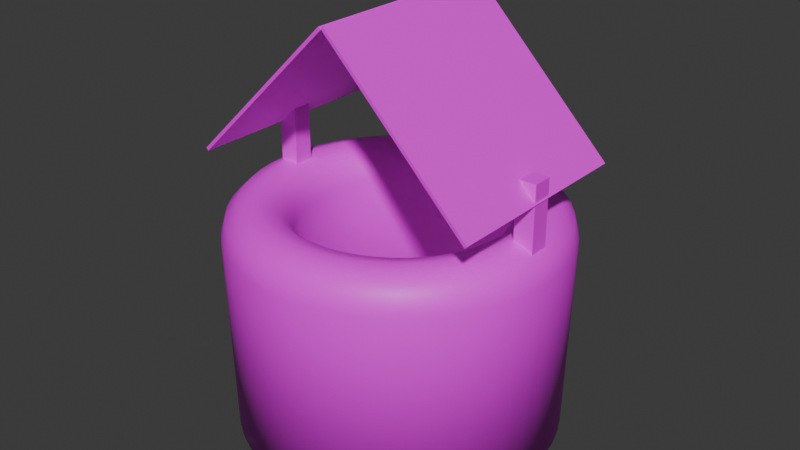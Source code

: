 # Source: well.blend  (saved by Blender 4.1.23; exported with 4.5.12 LTS)
import bpy
from mathutils import Matrix  # noqa: F401  (used for matrix-valued properties, if any)

bpy.ops.wm.read_factory_settings(use_empty=True)
scene = bpy.context.scene
scene.name = 'Scene'

# ---- collections
col_collection = bpy.data.collections.new('Collection'); scene.collection.children.link(col_collection)

# ---- images (referenced by path relative to the original .blend; pixels are not part of the script)
import os
ASSET_DIR = os.environ.get("B2B_ASSET_DIR", "")  # directory of the original .blend (textures are referenced by path, not embedded)
HERE = os.path.dirname(os.path.abspath(__file__))  # packed textures are extracted next to this script under _unpacked/

def load_image(name, relpath, width, height, colorspace="sRGB"):
    """Load a texture the original file referenced (path relative to the .blend, or extracted next to this script)."""
    p = next((c for c in (os.path.join(HERE, relpath), os.path.join(ASSET_DIR, relpath)) if relpath and os.path.exists(c)), "")
    if p:
        img = bpy.data.images.load(p, check_existing=True)
        img.name = name
    else:  # same state as the original file: an image datablock whose file is absent (Cycles renders it pink)
        img = bpy.data.images.new(name, width, height)
        img.source = "FILE"
        img.filepath = "//" + (relpath or name)
    img.colorspace_settings.name = colorspace
    return img
img_bricks091_1k_png_color_png = load_image('Bricks091_1K-PNG_Color.png', 'Bricks091_1K-PNG_Color.png', 1024, 1024, 'sRGB')
img_concrete_0003_color_1k_jpg = load_image('concrete_0003_color_1k.jpg', 'concrete_0003_color_1k.jpg', 1024, 1024, 'sRGB')

# ---- materials (node trees are filled in below, after node groups)
mat_material_001 = bpy.data.materials.new('Material.001')
mat_material_001.use_transparent_shadow = False
mat_material_002 = bpy.data.materials.new('Material.002')
mat_material_002.use_transparent_shadow = False

# ---- material node trees
mat_material_001.use_nodes = True; mat_material_001.node_tree.nodes.clear()
_N = mat_material_001.node_tree.nodes; _L = mat_material_001.node_tree.links
n0 = _N.new('ShaderNodeBsdfPrincipled'); n0.name = 'Principled BSDF'; n0.location = (10, 300)
n1 = _N.new('ShaderNodeOutputMaterial'); n1.name = 'Material Output'; n1.location = (300, 300)
n2 = _N.new('ShaderNodeTexImage'); n2.name = 'Image Texture'; n2.location = (-312, 332)
n2.image = img_bricks091_1k_png_color_png
_L.new(n0.outputs[0], n1.inputs[0])
_L.new(n2.outputs[0], n0.inputs[0])
n1.is_active_output = True
mat_material_002.use_nodes = True; mat_material_002.node_tree.nodes.clear()
_N = mat_material_002.node_tree.nodes; _L = mat_material_002.node_tree.links
n0 = _N.new('ShaderNodeBsdfPrincipled'); n0.name = 'Principled BSDF'; n0.location = (10, 300)
n1 = _N.new('ShaderNodeOutputMaterial'); n1.name = 'Material Output'; n1.location = (300, 300)
n2 = _N.new('ShaderNodeTexImage'); n2.name = 'Image Texture'; n2.location = (-277, 349)
n2.image = img_concrete_0003_color_1k_jpg
_L.new(n0.outputs[0], n1.inputs[0])
_L.new(n2.outputs[0], n0.inputs[0])
n1.is_active_output = True

# ---- world
world_world = bpy.data.worlds.new('World'); scene.world = world_world
world_world.use_nodes = True; world_world.node_tree.nodes.clear()
_N = world_world.node_tree.nodes; _L = world_world.node_tree.links
n0 = _N.new('ShaderNodeOutputWorld'); n0.name = 'World Output'; n0.location = (300, 300)
n1 = _N.new('ShaderNodeBackground'); n1.name = 'Background'; n1.location = (10, 300)
n1.inputs[0].default_value = (0.05088, 0.05088, 0.05088, 1.0)
_L.new(n1.outputs[0], n0.inputs[0])
n0.is_active_output = True
world_world.color = (0.05088, 0.05088, 0.05088)
world_world.use_sun_shadow = False
world_world.sun_shadow_jitter_overblur = 0.0

# ---- meshes
me_torus = bpy.data.meshes.new('Torus')
me_torus.from_pydata([(1.25, 0.0, 1.443), (1.217, 0.0, 1.568), (1.125, 0.0, 1.66), (1.0, 0.0, 1.693), (0.875, 0.0, 1.66), (0.7835, 0.0, 1.568), (0.75, 0.0, 1.443), (0.7835, 0.0, -0.07458), (0.875, 0.0, -0.07458), (1.0, 0.0, -0.07458), (1.125, 0.0, -0.07458), (1.217, 0.0, -0.07458), (1.239, 0.1632, 1.443), (1.206, 0.1588, 1.568), (1.115, 0.1468, 1.66), (0.9914, 0.1305, 1.693), (0.8675, 0.1142, 1.66), (0.7768, 0.1023, 1.568), (0.7436, 0.09789, 1.443), (0.7768, 0.1023, -0.07458), (0.8675, 0.1142, -0.07458), (0.9914, 0.1305, -0.07458), (1.115, 0.1468, -0.07458), (1.206, 0.1588, -0.07458), (1.207, 0.3235, 1.443), (1.175, 0.3149, 1.568), (1.087, 0.2912, 1.66), (0.9659, 0.2588, 1.693), (0.8452, 0.2265, 1.66), (0.7568, 0.2028, 1.568), (0.7244, 0.1941, 1.443), (0.7568, 0.2028, -0.07458), (0.8452, 0.2265, -0.07458), (0.9659, 0.2588, -0.07458), (1.087, 0.2912, -0.07458), (1.175, 0.3149, -0.07458), (1.155, 0.4784, 1.443), (1.124, 0.4655, 1.568), (1.039, 0.4305, 1.66), (0.9239, 0.3827, 1.693), (0.8084, 0.3348, 1.66), (0.7239, 0.2998, 1.568), (0.6929, 0.287, 1.443), (0.7239, 0.2998, -0.07458), (0.8084, 0.3348, -0.07458), (0.9239, 0.3827, -0.07458), (1.039, 0.4305, -0.07458), (1.124, 0.4655, -0.07458), (1.083, 0.625, 1.443), (1.054, 0.6083, 1.568), (0.9743, 0.5625, 1.66), (0.866, 0.5, 1.693), (0.7578, 0.4375, 1.66), (0.6785, 0.3917, 1.568), (0.6495, 0.375, 1.443), (0.6785, 0.3917, -0.07458), (0.7578, 0.4375, -0.07458), (0.866, 0.5, -0.07458), (0.9743, 0.5625, -0.07458), (1.054, 0.6083, -0.07458), (0.9917, 0.761, 1.443), (0.9651, 0.7406, 1.568), (0.8925, 0.6849, 1.66), (0.7934, 0.6088, 1.693), (0.6942, 0.5327, 1.66), (0.6216, 0.477, 1.568), (0.595, 0.4566, 1.443), (0.6216, 0.477, -0.07458), (0.6942, 0.5327, -0.07458), (0.7934, 0.6088, -0.07458), (0.8925, 0.6849, -0.07458), (0.9651, 0.7406, -0.07458), (0.8839, 0.8839, 1.443), (0.8602, 0.8602, 1.568), (0.7955, 0.7955, 1.66), (0.7071, 0.7071, 1.693), (0.6187, 0.6187, 1.66), (0.554, 0.554, 1.568), (0.5303, 0.5303, 1.443), (0.554, 0.554, -0.07458), (0.6187, 0.6187, -0.07458), (0.7071, 0.7071, -0.07458), (0.7955, 0.7955, -0.07458), (0.8602, 0.8602, -0.07458), (0.761, 0.9917, 1.443), (0.7406, 0.9651, 1.568), (0.6849, 0.8925, 1.66), (0.6088, 0.7934, 1.693), (0.5327, 0.6942, 1.66), (0.477, 0.6216, 1.568), (0.4566, 0.595, 1.443), (0.477, 0.6216, -0.07458), (0.5327, 0.6942, -0.07458), (0.6088, 0.7934, -0.07458), (0.6849, 0.8925, -0.07458), (0.7406, 0.9651, -0.07458), (0.625, 1.083, 1.443), (0.6083, 1.054, 1.568), (0.5625, 0.9743, 1.66), (0.5, 0.866, 1.693), (0.4375, 0.7578, 1.66), (0.3917, 0.6785, 1.568), (0.375, 0.6495, 1.443), (0.3917, 0.6785, -0.07458), (0.4375, 0.7578, -0.07458), (0.5, 0.866, -0.07458), (0.5625, 0.9743, -0.07458), (0.6083, 1.054, -0.07458), (0.4784, 1.155, 1.443), (0.4655, 1.124, 1.568), (0.4305, 1.039, 1.66), (0.3827, 0.9239, 1.693), (0.3348, 0.8084, 1.66), (0.2998, 0.7239, 1.568), (0.287, 0.6929, 1.443), (0.2998, 0.7239, -0.07458), (0.3348, 0.8084, -0.07458), (0.3827, 0.9239, -0.07458), (0.4305, 1.039, -0.07458), (0.4655, 1.124, -0.07458), (0.3235, 1.207, 1.443), (0.3149, 1.175, 1.568), (0.2912, 1.087, 1.66), (0.2588, 0.9659, 1.693), (0.2265, 0.8452, 1.66), (0.2028, 0.7568, 1.568), (0.1941, 0.7244, 1.443), (0.2028, 0.7568, -0.07458), (0.2265, 0.8452, -0.07458), (0.2588, 0.9659, -0.07458), (0.2912, 1.087, -0.07458), (0.3149, 1.175, -0.07458), (0.1632, 1.239, 1.443), (0.1588, 1.206, 1.568), (0.1468, 1.115, 1.66), (0.1305, 0.9914, 1.693), (0.1142, 0.8675, 1.66), (0.1023, 0.7768, 1.568), (0.09789, 0.7436, 1.443), (0.1023, 0.7768, -0.07458), (0.1142, 0.8675, -0.07458), (0.1305, 0.9914, -0.07458), (0.1468, 1.115, -0.07458), (0.1588, 1.206, -0.07458), (9.437e-08, 1.25, 1.443), (9.184e-08, 1.217, 1.568), (8.494e-08, 1.125, 1.66), (7.55e-08, 1.0, 1.693), (6.606e-08, 0.875, 1.66), (5.915e-08, 0.7835, 1.568), (5.662e-08, 0.75, 1.443), (5.915e-08, 0.7835, -0.07458), (6.606e-08, 0.875, -0.07458), (7.55e-08, 1.0, -0.07458), (8.494e-08, 1.125, -0.07458), (9.184e-08, 1.217, -0.07458), (-0.1632, 1.239, 1.443), (-0.1588, 1.206, 1.568), (-0.1468, 1.115, 1.66), (-0.1305, 0.9914, 1.693), (-0.1142, 0.8675, 1.66), (-0.1023, 0.7768, 1.568), (-0.09789, 0.7436, 1.443), (-0.1023, 0.7768, -0.07458), (-0.1142, 0.8675, -0.07458), (-0.1305, 0.9914, -0.07458), (-0.1468, 1.115, -0.07458), (-0.1588, 1.206, -0.07458), (-0.3235, 1.207, 1.443), (-0.3149, 1.175, 1.568), (-0.2912, 1.087, 1.66), (-0.2588, 0.9659, 1.693), (-0.2265, 0.8452, 1.66), (-0.2028, 0.7568, 1.568), (-0.1941, 0.7244, 1.443), (-0.2028, 0.7568, -0.07458), (-0.2265, 0.8452, -0.07458), (-0.2588, 0.9659, -0.07458), (-0.2912, 1.087, -0.07458), (-0.3149, 1.175, -0.07458), (-0.4784, 1.155, 1.443), (-0.4655, 1.124, 1.568), (-0.4305, 1.039, 1.66), (-0.3827, 0.9239, 1.693), (-0.3348, 0.8084, 1.66), (-0.2998, 0.7239, 1.568), (-0.287, 0.6929, 1.443), (-0.2998, 0.7239, -0.07458), (-0.3348, 0.8084, -0.07458), (-0.3827, 0.9239, -0.07458), (-0.4305, 1.039, -0.07458), (-0.4655, 1.124, -0.07458), (-0.625, 1.083, 1.443), (-0.6083, 1.054, 1.568), (-0.5625, 0.9743, 1.66), (-0.5, 0.866, 1.693), (-0.4375, 0.7578, 1.66), (-0.3917, 0.6785, 1.568), (-0.375, 0.6495, 1.443), (-0.3917, 0.6785, -0.07458), (-0.4375, 0.7578, -0.07458), (-0.5, 0.866, -0.07458), (-0.5625, 0.9743, -0.07458), (-0.6083, 1.054, -0.07458), (-0.761, 0.9917, 1.443), (-0.7406, 0.9651, 1.568), (-0.6849, 0.8925, 1.66), (-0.6088, 0.7934, 1.693), (-0.5327, 0.6942, 1.66), (-0.477, 0.6216, 1.568), (-0.4566, 0.595, 1.443), (-0.477, 0.6216, -0.07458), (-0.5327, 0.6942, -0.07458), (-0.6088, 0.7934, -0.07458), (-0.6849, 0.8925, -0.07458), (-0.7406, 0.9651, -0.07458), (-0.8839, 0.8839, 1.443), (-0.8602, 0.8602, 1.568), (-0.7955, 0.7955, 1.66), (-0.7071, 0.7071, 1.693), (-0.6187, 0.6187, 1.66), (-0.554, 0.554, 1.568), (-0.5303, 0.5303, 1.443), (-0.554, 0.554, -0.07458), (-0.6187, 0.6187, -0.07458), (-0.7071, 0.7071, -0.07458), (-0.7955, 0.7955, -0.07458), (-0.8602, 0.8602, -0.07458), (-0.9917, 0.761, 1.443), (-0.9651, 0.7406, 1.568), (-0.8925, 0.6849, 1.66), (-0.7934, 0.6088, 1.693), (-0.6942, 0.5327, 1.66), (-0.6216, 0.477, 1.568), (-0.595, 0.4566, 1.443), (-0.6216, 0.477, -0.07458), (-0.6942, 0.5327, -0.07458), (-0.7934, 0.6088, -0.07458), (-0.8925, 0.6849, -0.07458), (-0.9651, 0.7406, -0.07458), (-1.083, 0.625, 1.443), (-1.054, 0.6083, 1.568), (-0.9743, 0.5625, 1.66), (-0.866, 0.5, 1.693), (-0.7578, 0.4375, 1.66), (-0.6785, 0.3917, 1.568), (-0.6495, 0.375, 1.443), (-0.6785, 0.3917, -0.07458), (-0.7578, 0.4375, -0.07458), (-0.866, 0.5, -0.07458), (-0.9743, 0.5625, -0.07458), (-1.054, 0.6083, -0.07458), (-1.155, 0.4784, 1.443), (-1.124, 0.4655, 1.568), (-1.039, 0.4305, 1.66), (-0.9239, 0.3827, 1.693), (-0.8084, 0.3348, 1.66), (-0.7239, 0.2998, 1.568), (-0.6929, 0.287, 1.443), (-0.7239, 0.2998, -0.07458), (-0.8084, 0.3348, -0.07458), (-0.9239, 0.3827, -0.07458), (-1.039, 0.4305, -0.07458), (-1.124, 0.4655, -0.07458), (-1.207, 0.3235, 1.443), (-1.175, 0.3149, 1.568), (-1.087, 0.2912, 1.66), (-0.9659, 0.2588, 1.693), (-0.8452, 0.2265, 1.66), (-0.7568, 0.2028, 1.568), (-0.7244, 0.1941, 1.443), (-0.7568, 0.2028, -0.07458), (-0.8452, 0.2265, -0.07458), (-0.9659, 0.2588, -0.07458), (-1.087, 0.2912, -0.07458), (-1.175, 0.3149, -0.07458), (-1.239, 0.1632, 1.443), (-1.206, 0.1588, 1.568), (-1.115, 0.1468, 1.66), (-0.9914, 0.1305, 1.693), (-0.8675, 0.1142, 1.66), (-0.7768, 0.1023, 1.568), (-0.7436, 0.09789, 1.443), (-0.7768, 0.1023, -0.07458), (-0.8675, 0.1142, -0.07458), (-0.9914, 0.1305, -0.07458), (-1.115, 0.1468, -0.07458), (-1.206, 0.1588, -0.07458), (-1.25, 1.093e-07, 1.443), (-1.217, 1.064e-07, 1.568), (-1.125, 9.835e-08, 1.66), (-1.0, 8.742e-08, 1.693), (-0.875, 7.649e-08, 1.66), (-0.7835, 6.85e-08, 1.568), (-0.75, 6.557e-08, 1.443), (-0.7835, 6.85e-08, -0.07458), (-0.875, 7.649e-08, -0.07458), (-1.0, 8.742e-08, -0.07458), (-1.125, 9.835e-08, -0.07458), (-1.217, 1.064e-07, -0.07458), (-1.239, -0.1632, 1.443), (-1.206, -0.1588, 1.568), (-1.115, -0.1468, 1.66), (-0.9914, -0.1305, 1.693), (-0.8675, -0.1142, 1.66), (-0.7768, -0.1023, 1.568), (-0.7436, -0.09789, 1.443), (-0.7768, -0.1023, -0.07458), (-0.8675, -0.1142, -0.07458), (-0.9914, -0.1305, -0.07458), (-1.115, -0.1468, -0.07458), (-1.206, -0.1588, -0.07458), (-1.207, -0.3235, 1.443), (-1.175, -0.3149, 1.568), (-1.087, -0.2912, 1.66), (-0.9659, -0.2588, 1.693), (-0.8452, -0.2265, 1.66), (-0.7568, -0.2028, 1.568), (-0.7244, -0.1941, 1.443), (-0.7568, -0.2028, -0.07458), (-0.8452, -0.2265, -0.07458), (-0.9659, -0.2588, -0.07458), (-1.087, -0.2912, -0.07458), (-1.175, -0.3149, -0.07458), (-1.155, -0.4784, 1.443), (-1.124, -0.4655, 1.568), (-1.039, -0.4305, 1.66), (-0.9239, -0.3827, 1.693), (-0.8084, -0.3348, 1.66), (-0.7239, -0.2998, 1.568), (-0.6929, -0.287, 1.443), (-0.7239, -0.2998, -0.07458), (-0.8084, -0.3348, -0.07458), (-0.9239, -0.3827, -0.07458), (-1.039, -0.4305, -0.07458), (-1.124, -0.4655, -0.07458), (-1.083, -0.625, 1.443), (-1.054, -0.6083, 1.568), (-0.9743, -0.5625, 1.66), (-0.866, -0.5, 1.693), (-0.7578, -0.4375, 1.66), (-0.6785, -0.3917, 1.568), (-0.6495, -0.375, 1.443), (-0.6785, -0.3917, -0.07458), (-0.7578, -0.4375, -0.07458), (-0.866, -0.5, -0.07458), (-0.9743, -0.5625, -0.07458), (-1.054, -0.6083, -0.07458), (-0.9917, -0.761, 1.443), (-0.9651, -0.7406, 1.568), (-0.8925, -0.6849, 1.66), (-0.7934, -0.6088, 1.693), (-0.6942, -0.5327, 1.66), (-0.6216, -0.477, 1.568), (-0.595, -0.4566, 1.443), (-0.6216, -0.477, -0.07458), (-0.6942, -0.5327, -0.07458), (-0.7934, -0.6088, -0.07458), (-0.8925, -0.6849, -0.07458), (-0.9651, -0.7406, -0.07458), (-0.8839, -0.8839, 1.443), (-0.8602, -0.8602, 1.568), (-0.7955, -0.7955, 1.66), (-0.7071, -0.7071, 1.693), (-0.6187, -0.6187, 1.66), (-0.554, -0.554, 1.568), (-0.5303, -0.5303, 1.443), (-0.554, -0.554, -0.07458), (-0.6187, -0.6187, -0.07458), (-0.7071, -0.7071, -0.07458), (-0.7955, -0.7955, -0.07458), (-0.8602, -0.8602, -0.07458), (-0.761, -0.9917, 1.443), (-0.7406, -0.9651, 1.568), (-0.6849, -0.8925, 1.66), (-0.6088, -0.7934, 1.693), (-0.5327, -0.6942, 1.66), (-0.477, -0.6216, 1.568), (-0.4566, -0.595, 1.443), (-0.477, -0.6216, -0.07458), (-0.5327, -0.6942, -0.07458), (-0.6088, -0.7934, -0.07458), (-0.6849, -0.8925, -0.07458), (-0.7406, -0.9651, -0.07458), (-0.625, -1.083, 1.443), (-0.6083, -1.054, 1.568), (-0.5625, -0.9743, 1.66), (-0.5, -0.866, 1.693), (-0.4375, -0.7578, 1.66), (-0.3917, -0.6785, 1.568), (-0.375, -0.6495, 1.443), (-0.3917, -0.6785, -0.07458), (-0.4375, -0.7578, -0.07458), (-0.5, -0.866, -0.07458), (-0.5625, -0.9743, -0.07458), (-0.6083, -1.054, -0.07458), (-0.4784, -1.155, 1.443), (-0.4655, -1.124, 1.568), (-0.4305, -1.039, 1.66), (-0.3827, -0.9239, 1.693), (-0.3348, -0.8084, 1.66), (-0.2998, -0.7239, 1.568), (-0.287, -0.6929, 1.443), (-0.2998, -0.7239, -0.07458), (-0.3348, -0.8084, -0.07458), (-0.3827, -0.9239, -0.07458), (-0.4305, -1.039, -0.07458), (-0.4655, -1.124, -0.07458), (-0.3235, -1.207, 1.443), (-0.3149, -1.175, 1.568), (-0.2912, -1.087, 1.66), (-0.2588, -0.9659, 1.693), (-0.2265, -0.8452, 1.66), (-0.2028, -0.7568, 1.568), (-0.1941, -0.7244, 1.443), (-0.2028, -0.7568, -0.07458), (-0.2265, -0.8452, -0.07458), (-0.2588, -0.9659, -0.07458), (-0.2912, -1.087, -0.07458), (-0.3149, -1.175, -0.07458), (-0.1632, -1.239, 1.443), (-0.1588, -1.206, 1.568), (-0.1468, -1.115, 1.66), (-0.1305, -0.9914, 1.693), (-0.1142, -0.8675, 1.66), (-0.1023, -0.7768, 1.568), (-0.0979, -0.7436, 1.443), (-0.1023, -0.7768, -0.07458), (-0.1142, -0.8675, -0.07458), (-0.1305, -0.9914, -0.07458), (-0.1468, -1.115, -0.07458), (-0.1588, -1.206, -0.07458), (9.437e-08, -1.25, 1.443), (9.184e-08, -1.217, 1.568), (8.494e-08, -1.125, 1.66), (7.55e-08, -1.0, 1.693), (6.606e-08, -0.875, 1.66), (5.915e-08, -0.7835, 1.568), (5.662e-08, -0.75, 1.443), (5.915e-08, -0.7835, -0.07458), (6.606e-08, -0.875, -0.07458), (7.55e-08, -1.0, -0.07458), (8.494e-08, -1.125, -0.07458), (9.184e-08, -1.217, -0.07458), (0.1632, -1.239, 1.443), (0.1588, -1.206, 1.568), (0.1468, -1.115, 1.66), (0.1305, -0.9914, 1.693), (0.1142, -0.8675, 1.66), (0.1023, -0.7768, 1.568), (0.09789, -0.7436, 1.443), (0.1023, -0.7768, -0.07458), (0.1142, -0.8675, -0.07458), (0.1305, -0.9914, -0.07458), (0.1468, -1.115, -0.07458), (0.1588, -1.206, -0.07458), (0.3235, -1.207, 1.443), (0.3149, -1.175, 1.568), (0.2912, -1.087, 1.66), (0.2588, -0.9659, 1.693), (0.2265, -0.8452, 1.66), (0.2028, -0.7568, 1.568), (0.1941, -0.7244, 1.443), (0.2028, -0.7568, -0.07458), (0.2265, -0.8452, -0.07458), (0.2588, -0.9659, -0.07458), (0.2912, -1.087, -0.07458), (0.3149, -1.175, -0.07458), (0.4784, -1.155, 1.443), (0.4655, -1.124, 1.568), (0.4305, -1.039, 1.66), (0.3827, -0.9239, 1.693), (0.3348, -0.8084, 1.66), (0.2998, -0.7239, 1.568), (0.287, -0.6929, 1.443), (0.2998, -0.7239, -0.07458), (0.3348, -0.8084, -0.07458), (0.3827, -0.9239, -0.07458), (0.4305, -1.039, -0.07458), (0.4655, -1.124, -0.07458), (0.625, -1.083, 1.443), (0.6083, -1.054, 1.568), (0.5625, -0.9743, 1.66), (0.5, -0.866, 1.693), (0.4375, -0.7578, 1.66), (0.3917, -0.6785, 1.568), (0.375, -0.6495, 1.443), (0.3917, -0.6785, -0.07458), (0.4375, -0.7578, -0.07458), (0.5, -0.866, -0.07458), (0.5625, -0.9743, -0.07458), (0.6083, -1.054, -0.07458), (0.761, -0.9917, 1.443), (0.7406, -0.9651, 1.568), (0.6849, -0.8925, 1.66), (0.6088, -0.7934, 1.693), (0.5327, -0.6942, 1.66), (0.477, -0.6216, 1.568), (0.4566, -0.595, 1.443), (0.477, -0.6216, -0.07458), (0.5327, -0.6942, -0.07458), (0.6088, -0.7934, -0.07458), (0.6849, -0.8925, -0.07458), (0.7406, -0.9651, -0.07458), (0.8839, -0.8839, 1.443), (0.8602, -0.8602, 1.568), (0.7955, -0.7955, 1.66), (0.7071, -0.7071, 1.693), (0.6187, -0.6187, 1.66), (0.554, -0.554, 1.568), (0.5303, -0.5303, 1.443), (0.554, -0.554, -0.07458), (0.6187, -0.6187, -0.07458), (0.7071, -0.7071, -0.07458), (0.7955, -0.7955, -0.07458), (0.8602, -0.8602, -0.07458), (0.9917, -0.761, 1.443), (0.9651, -0.7406, 1.568), (0.8925, -0.6849, 1.66), (0.7934, -0.6088, 1.693), (0.6942, -0.5327, 1.66), (0.6216, -0.477, 1.568), (0.595, -0.4566, 1.443), (0.6216, -0.477, -0.07458), (0.6942, -0.5327, -0.07458), (0.7934, -0.6088, -0.07458), (0.8925, -0.6849, -0.07458), (0.9651, -0.7406, -0.07458), (1.083, -0.625, 1.443), (1.054, -0.6083, 1.568), (0.9743, -0.5625, 1.66), (0.866, -0.5, 1.693), (0.7578, -0.4375, 1.66), (0.6785, -0.3917, 1.568), (0.6495, -0.375, 1.443), (0.6785, -0.3917, -0.07458), (0.7578, -0.4375, -0.07458), (0.866, -0.5, -0.07458), (0.9743, -0.5625, -0.07458), (1.054, -0.6083, -0.07458), (1.155, -0.4784, 1.443), (1.124, -0.4655, 1.568), (1.039, -0.4305, 1.66), (0.9239, -0.3827, 1.693), (0.8084, -0.3348, 1.66), (0.7239, -0.2998, 1.568), (0.6929, -0.287, 1.443), (0.7239, -0.2998, -0.07458), (0.8084, -0.3348, -0.07458), (0.9239, -0.3827, -0.07458), (1.039, -0.4305, -0.07458), (1.124, -0.4655, -0.07458), (1.207, -0.3235, 1.443), (1.175, -0.3149, 1.568), (1.087, -0.2912, 1.66), (0.9659, -0.2588, 1.693), (0.8452, -0.2265, 1.66), (0.7568, -0.2028, 1.568), (0.7244, -0.1941, 1.443), (0.7568, -0.2028, -0.07458), (0.8452, -0.2265, -0.07458), (0.9659, -0.2588, -0.07458), (1.087, -0.2912, -0.07458), (1.175, -0.3149, -0.07458), (1.239, -0.1632, 1.443), (1.206, -0.1588, 1.568), (1.115, -0.1468, 1.66), (0.9914, -0.1305, 1.693), (0.8675, -0.1142, 1.66), (0.7768, -0.1023, 1.568), (0.7436, -0.09789, 1.443), (0.7768, -0.1023, -0.07458), (0.8675, -0.1142, -0.07458), (0.9914, -0.1305, -0.07458), (1.115, -0.1468, -0.07458), (1.206, -0.1588, -0.07458), (1.052e-09, 1.131, 0.3324), (-0.2206, 1.109, 0.3324), (-0.4327, 1.045, 0.3324), (-0.6282, 0.9402, 0.3324), (-0.7996, 0.7996, 0.3324), (-0.9402, 0.6282, 0.3324), (-1.045, 0.4327, 0.3324), (-1.109, 0.2206, 0.3324), (-1.131, -3.156e-09, 0.3324), (-1.109, -0.2206, 0.3324), (-1.045, -0.4327, 0.3324), (-0.9402, -0.6282, 0.3324), (-0.7996, -0.7996, 0.3324), (-0.6282, -0.9402, 0.3324), (-0.4327, -1.045, 0.3324), (-0.2206, -1.109, 0.3324), (1.052e-09, -1.131, 0.3324), (0.2206, -1.109, 0.3324), (0.4327, -1.045, 0.3324), (0.6282, -0.9402, 0.3324), (0.7996, -0.7996, 0.3324), (0.9402, -0.6282, 0.3324), (1.045, -0.4327, 0.3324), (1.109, -0.2206, 0.3324), (1.131, -3.156e-09, 0.3324), (1.109, 0.2206, 0.3324), (1.045, 0.4327, 0.3324), (0.9402, 0.6282, 0.3324), (0.7996, 0.7996, 0.3324), (0.6282, 0.9402, 0.3324), (0.4327, 1.045, 0.3324), (0.2206, 1.109, 0.3324)], [], [(0, 12, 13, 1), (1, 13, 14, 2), (2, 14, 15, 3), (3, 15, 16, 4), (4, 16, 17, 5), (5, 17, 18, 6), (6, 18, 19, 7), (7, 19, 20, 8), (8, 20, 21, 9), (9, 21, 22, 10), (10, 22, 23, 11), (11, 23, 12, 0), (12, 24, 25, 13), (13, 25, 26, 14), (14, 26, 27, 15), (15, 27, 28, 16), (16, 28, 29, 17), (17, 29, 30, 18), (18, 30, 31, 19), (19, 31, 32, 20), (20, 32, 33, 21), (21, 33, 34, 22), (22, 34, 35, 23), (23, 35, 24, 12), (24, 36, 37, 25), (25, 37, 38, 26), (26, 38, 39, 27), (27, 39, 40, 28), (28, 40, 41, 29), (29, 41, 42, 30), (30, 42, 43, 31), (31, 43, 44, 32), (32, 44, 45, 33), (33, 45, 46, 34), (34, 46, 47, 35), (35, 47, 36, 24), (36, 48, 49, 37), (37, 49, 50, 38), (38, 50, 51, 39), (39, 51, 52, 40), (40, 52, 53, 41), (41, 53, 54, 42), (42, 54, 55, 43), (43, 55, 56, 44), (44, 56, 57, 45), (45, 57, 58, 46), (46, 58, 59, 47), (47, 59, 48, 36), (48, 60, 61, 49), (49, 61, 62, 50), (50, 62, 63, 51), (51, 63, 64, 52), (52, 64, 65, 53), (53, 65, 66, 54), (54, 66, 67, 55), (55, 67, 68, 56), (56, 68, 69, 57), (57, 69, 70, 58), (58, 70, 71, 59), (59, 71, 60, 48), (60, 72, 73, 61), (61, 73, 74, 62), (62, 74, 75, 63), (63, 75, 76, 64), (64, 76, 77, 65), (65, 77, 78, 66), (66, 78, 79, 67), (67, 79, 80, 68), (68, 80, 81, 69), (69, 81, 82, 70), (70, 82, 83, 71), (71, 83, 72, 60), (72, 84, 85, 73), (73, 85, 86, 74), (74, 86, 87, 75), (75, 87, 88, 76), (76, 88, 89, 77), (77, 89, 90, 78), (78, 90, 91, 79), (79, 91, 92, 80), (80, 92, 93, 81), (81, 93, 94, 82), (82, 94, 95, 83), (83, 95, 84, 72), (84, 96, 97, 85), (85, 97, 98, 86), (86, 98, 99, 87), (87, 99, 100, 88), (88, 100, 101, 89), (89, 101, 102, 90), (90, 102, 103, 91), (91, 103, 104, 92), (92, 104, 105, 93), (93, 105, 106, 94), (94, 106, 107, 95), (95, 107, 96, 84), (96, 108, 109, 97), (97, 109, 110, 98), (98, 110, 111, 99), (99, 111, 112, 100), (100, 112, 113, 101), (101, 113, 114, 102), (102, 114, 115, 103), (103, 115, 116, 104), (104, 116, 117, 105), (105, 117, 118, 106), (106, 118, 119, 107), (107, 119, 108, 96), (108, 120, 121, 109), (109, 121, 122, 110), (110, 122, 123, 111), (111, 123, 124, 112), (112, 124, 125, 113), (113, 125, 126, 114), (114, 126, 127, 115), (115, 127, 128, 116), (116, 128, 129, 117), (117, 129, 130, 118), (118, 130, 131, 119), (119, 131, 120, 108), (120, 132, 133, 121), (121, 133, 134, 122), (122, 134, 135, 123), (123, 135, 136, 124), (124, 136, 137, 125), (125, 137, 138, 126), (126, 138, 139, 127), (127, 139, 140, 128), (128, 140, 141, 129), (129, 141, 142, 130), (130, 142, 143, 131), (131, 143, 132, 120), (132, 144, 145, 133), (133, 145, 146, 134), (134, 146, 147, 135), (135, 147, 148, 136), (136, 148, 149, 137), (137, 149, 150, 138), (138, 150, 151, 139), (139, 151, 152, 140), (140, 152, 153, 141), (141, 153, 154, 142), (142, 154, 155, 143), (143, 155, 144, 132), (144, 156, 157, 145), (145, 157, 158, 146), (146, 158, 159, 147), (147, 159, 160, 148), (148, 160, 161, 149), (149, 161, 162, 150), (150, 162, 163, 151), (151, 163, 164, 152), (152, 164, 165, 153), (153, 165, 166, 154), (154, 166, 167, 155), (155, 167, 156, 144), (156, 168, 169, 157), (157, 169, 170, 158), (158, 170, 171, 159), (159, 171, 172, 160), (160, 172, 173, 161), (161, 173, 174, 162), (162, 174, 175, 163), (163, 175, 176, 164), (164, 176, 177, 165), (165, 177, 178, 166), (166, 178, 179, 167), (167, 179, 168, 156), (168, 180, 181, 169), (169, 181, 182, 170), (170, 182, 183, 171), (171, 183, 184, 172), (172, 184, 185, 173), (173, 185, 186, 174), (174, 186, 187, 175), (175, 187, 188, 176), (176, 188, 189, 177), (177, 189, 190, 178), (178, 190, 191, 179), (179, 191, 180, 168), (180, 192, 193, 181), (181, 193, 194, 182), (182, 194, 195, 183), (183, 195, 196, 184), (184, 196, 197, 185), (185, 197, 198, 186), (186, 198, 199, 187), (187, 199, 200, 188), (188, 200, 201, 189), (189, 201, 202, 190), (190, 202, 203, 191), (191, 203, 192, 180), (192, 204, 205, 193), (193, 205, 206, 194), (194, 206, 207, 195), (195, 207, 208, 196), (196, 208, 209, 197), (197, 209, 210, 198), (198, 210, 211, 199), (199, 211, 212, 200), (200, 212, 213, 201), (201, 213, 214, 202), (202, 214, 215, 203), (203, 215, 204, 192), (204, 216, 217, 205), (205, 217, 218, 206), (206, 218, 219, 207), (207, 219, 220, 208), (208, 220, 221, 209), (209, 221, 222, 210), (210, 222, 223, 211), (211, 223, 224, 212), (212, 224, 225, 213), (213, 225, 226, 214), (214, 226, 227, 215), (215, 227, 216, 204), (216, 228, 229, 217), (217, 229, 230, 218), (218, 230, 231, 219), (219, 231, 232, 220), (220, 232, 233, 221), (221, 233, 234, 222), (222, 234, 235, 223), (223, 235, 236, 224), (224, 236, 237, 225), (225, 237, 238, 226), (226, 238, 239, 227), (227, 239, 228, 216), (228, 240, 241, 229), (229, 241, 242, 230), (230, 242, 243, 231), (231, 243, 244, 232), (232, 244, 245, 233), (233, 245, 246, 234), (234, 246, 247, 235), (235, 247, 248, 236), (236, 248, 249, 237), (237, 249, 250, 238), (238, 250, 251, 239), (239, 251, 240, 228), (240, 252, 253, 241), (241, 253, 254, 242), (242, 254, 255, 243), (243, 255, 256, 244), (244, 256, 257, 245), (245, 257, 258, 246), (246, 258, 259, 247), (247, 259, 260, 248), (248, 260, 261, 249), (249, 261, 262, 250), (250, 262, 263, 251), (251, 263, 252, 240), (252, 264, 265, 253), (253, 265, 266, 254), (254, 266, 267, 255), (255, 267, 268, 256), (256, 268, 269, 257), (257, 269, 270, 258), (258, 270, 271, 259), (259, 271, 272, 260), (260, 272, 273, 261), (261, 273, 274, 262), (262, 274, 275, 263), (263, 275, 264, 252), (264, 276, 277, 265), (265, 277, 278, 266), (266, 278, 279, 267), (267, 279, 280, 268), (268, 280, 281, 269), (269, 281, 282, 270), (270, 282, 283, 271), (271, 283, 284, 272), (272, 284, 285, 273), (273, 285, 286, 274), (274, 286, 287, 275), (275, 287, 276, 264), (276, 288, 289, 277), (277, 289, 290, 278), (278, 290, 291, 279), (279, 291, 292, 280), (280, 292, 293, 281), (281, 293, 294, 282), (282, 294, 295, 283), (283, 295, 296, 284), (284, 296, 297, 285), (285, 297, 298, 286), (286, 298, 299, 287), (287, 299, 288, 276), (288, 300, 301, 289), (289, 301, 302, 290), (290, 302, 303, 291), (291, 303, 304, 292), (292, 304, 305, 293), (293, 305, 306, 294), (294, 306, 307, 295), (295, 307, 308, 296), (296, 308, 309, 297), (297, 309, 310, 298), (298, 310, 311, 299), (299, 311, 300, 288), (300, 312, 313, 301), (301, 313, 314, 302), (302, 314, 315, 303), (303, 315, 316, 304), (304, 316, 317, 305), (305, 317, 318, 306), (306, 318, 319, 307), (307, 319, 320, 308), (308, 320, 321, 309), (309, 321, 322, 310), (310, 322, 323, 311), (311, 323, 312, 300), (312, 324, 325, 313), (313, 325, 326, 314), (314, 326, 327, 315), (315, 327, 328, 316), (316, 328, 329, 317), (317, 329, 330, 318), (318, 330, 331, 319), (319, 331, 332, 320), (320, 332, 333, 321), (321, 333, 334, 322), (322, 334, 335, 323), (323, 335, 324, 312), (324, 336, 337, 325), (325, 337, 338, 326), (326, 338, 339, 327), (327, 339, 340, 328), (328, 340, 341, 329), (329, 341, 342, 330), (330, 342, 343, 331), (331, 343, 344, 332), (332, 344, 345, 333), (333, 345, 346, 334), (334, 346, 347, 335), (335, 347, 336, 324), (336, 348, 349, 337), (337, 349, 350, 338), (338, 350, 351, 339), (339, 351, 352, 340), (340, 352, 353, 341), (341, 353, 354, 342), (342, 354, 355, 343), (343, 355, 356, 344), (344, 356, 357, 345), (345, 357, 358, 346), (346, 358, 359, 347), (347, 359, 348, 336), (348, 360, 361, 349), (349, 361, 362, 350), (350, 362, 363, 351), (351, 363, 364, 352), (352, 364, 365, 353), (353, 365, 366, 354), (354, 366, 367, 355), (355, 367, 368, 356), (356, 368, 369, 357), (357, 369, 370, 358), (358, 370, 371, 359), (359, 371, 360, 348), (360, 372, 373, 361), (361, 373, 374, 362), (362, 374, 375, 363), (363, 375, 376, 364), (364, 376, 377, 365), (365, 377, 378, 366), (366, 378, 379, 367), (367, 379, 380, 368), (368, 380, 381, 369), (369, 381, 382, 370), (370, 382, 383, 371), (371, 383, 372, 360), (372, 384, 385, 373), (373, 385, 386, 374), (374, 386, 387, 375), (375, 387, 388, 376), (376, 388, 389, 377), (377, 389, 390, 378), (378, 390, 391, 379), (379, 391, 392, 380), (380, 392, 393, 381), (381, 393, 394, 382), (382, 394, 395, 383), (383, 395, 384, 372), (384, 396, 397, 385), (385, 397, 398, 386), (386, 398, 399, 387), (387, 399, 400, 388), (388, 400, 401, 389), (389, 401, 402, 390), (390, 402, 403, 391), (391, 403, 404, 392), (392, 404, 405, 393), (393, 405, 406, 394), (394, 406, 407, 395), (395, 407, 396, 384), (396, 408, 409, 397), (397, 409, 410, 398), (398, 410, 411, 399), (399, 411, 412, 400), (400, 412, 413, 401), (401, 413, 414, 402), (402, 414, 415, 403), (403, 415, 416, 404), (404, 416, 417, 405), (405, 417, 418, 406), (406, 418, 419, 407), (407, 419, 408, 396), (408, 420, 421, 409), (409, 421, 422, 410), (410, 422, 423, 411), (411, 423, 424, 412), (412, 424, 425, 413), (413, 425, 426, 414), (414, 426, 427, 415), (415, 427, 428, 416), (416, 428, 429, 417), (417, 429, 430, 418), (418, 430, 431, 419), (419, 431, 420, 408), (420, 432, 433, 421), (421, 433, 434, 422), (422, 434, 435, 423), (423, 435, 436, 424), (424, 436, 437, 425), (425, 437, 438, 426), (426, 438, 439, 427), (427, 439, 440, 428), (428, 440, 441, 429), (429, 441, 442, 430), (430, 442, 443, 431), (431, 443, 432, 420), (432, 444, 445, 433), (433, 445, 446, 434), (434, 446, 447, 435), (435, 447, 448, 436), (436, 448, 449, 437), (437, 449, 450, 438), (438, 450, 451, 439), (439, 451, 452, 440), (440, 452, 453, 441), (441, 453, 454, 442), (442, 454, 455, 443), (443, 455, 444, 432), (444, 456, 457, 445), (445, 457, 458, 446), (446, 458, 459, 447), (447, 459, 460, 448), (448, 460, 461, 449), (449, 461, 462, 450), (450, 462, 463, 451), (451, 463, 464, 452), (452, 464, 465, 453), (453, 465, 466, 454), (454, 466, 467, 455), (455, 467, 456, 444), (456, 468, 469, 457), (457, 469, 470, 458), (458, 470, 471, 459), (459, 471, 472, 460), (460, 472, 473, 461), (461, 473, 474, 462), (462, 474, 475, 463), (463, 475, 476, 464), (464, 476, 477, 465), (465, 477, 478, 466), (466, 478, 479, 467), (467, 479, 468, 456), (468, 480, 481, 469), (469, 481, 482, 470), (470, 482, 483, 471), (471, 483, 484, 472), (472, 484, 485, 473), (473, 485, 486, 474), (474, 486, 487, 475), (475, 487, 488, 476), (476, 488, 489, 477), (477, 489, 490, 478), (478, 490, 491, 479), (479, 491, 480, 468), (480, 492, 493, 481), (481, 493, 494, 482), (482, 494, 495, 483), (483, 495, 496, 484), (484, 496, 497, 485), (485, 497, 498, 486), (486, 498, 499, 487), (487, 499, 500, 488), (488, 500, 501, 489), (489, 501, 502, 490), (490, 502, 503, 491), (491, 503, 492, 480), (492, 504, 505, 493), (493, 505, 506, 494), (494, 506, 507, 495), (495, 507, 508, 496), (496, 508, 509, 497), (497, 509, 510, 498), (498, 510, 511, 499), (499, 511, 512, 500), (500, 512, 513, 501), (501, 513, 514, 502), (502, 514, 515, 503), (503, 515, 504, 492), (504, 516, 517, 505), (505, 517, 518, 506), (506, 518, 519, 507), (507, 519, 520, 508), (508, 520, 521, 509), (509, 521, 522, 510), (510, 522, 523, 511), (511, 523, 524, 512), (512, 524, 525, 513), (513, 525, 526, 514), (514, 526, 527, 515), (515, 527, 516, 504), (516, 528, 529, 517), (517, 529, 530, 518), (518, 530, 531, 519), (519, 531, 532, 520), (520, 532, 533, 521), (521, 533, 534, 522), (522, 534, 535, 523), (523, 535, 536, 524), (524, 536, 537, 525), (525, 537, 538, 526), (526, 538, 539, 527), (527, 539, 528, 516), (528, 540, 541, 529), (529, 541, 542, 530), (530, 542, 543, 531), (531, 543, 544, 532), (532, 544, 545, 533), (533, 545, 546, 534), (534, 546, 547, 535), (535, 547, 548, 536), (536, 548, 549, 537), (537, 549, 550, 538), (538, 550, 551, 539), (539, 551, 540, 528), (540, 552, 553, 541), (541, 553, 554, 542), (542, 554, 555, 543), (543, 555, 556, 544), (544, 556, 557, 545), (545, 557, 558, 546), (546, 558, 559, 547), (547, 559, 560, 548), (548, 560, 561, 549), (549, 561, 562, 550), (550, 562, 563, 551), (551, 563, 552, 540), (552, 564, 565, 553), (553, 565, 566, 554), (554, 566, 567, 555), (555, 567, 568, 556), (556, 568, 569, 557), (557, 569, 570, 558), (558, 570, 571, 559), (559, 571, 572, 560), (560, 572, 573, 561), (561, 573, 574, 562), (562, 574, 575, 563), (563, 575, 564, 552), (564, 0, 1, 565), (565, 1, 2, 566), (566, 2, 3, 567), (567, 3, 4, 568), (568, 4, 5, 569), (569, 5, 6, 570), (570, 6, 7, 571), (571, 7, 8, 572), (572, 8, 9, 573), (573, 9, 10, 574), (574, 10, 11, 575), (575, 11, 0, 564), (577, 578, 579, 580, 581, 582, 583, 584, 585, 586, 587, 588, 589, 590, 591, 592, 593, 594, 595, 596, 597, 598, 599, 600, 601, 602, 603, 604, 605, 606, 607, 576)])
me_torus.polygons.foreach_set('use_smooth', [1, 1, 1, 1, 1, 1, 1, 1, 1, 1, 1, 1, 1, 1, 1, 1, 1, 1, 1, 1, 1, 1, 1, 1, 1, 1, 1, 1, 1, 1, 1, 1, 1, 1, 1, 1, 1, 1, 1, 1, 1, 1, 1, 1, 1, 1, 1, 1, 1, 1, 1, 1, 1, 1, 1, 1, 1, 1, 1, 1, 1, 1, 1, 1, 1, 1, 1, 1, 1, 1, 1, 1, 1, 1, 1, 1, 1, 1, 1, 1, 1, 1, 1, 1, 1, 1, 1, 1, 1, 1, 1, 1, 1, 1, 1, 1, 1, 1, 1, 1, 1, 1, 1, 1, 1, 1, 1, 1, 1, 1, 1, 1, 1, 1, 1, 1, 1, 1, 1, 1, 1, 1, 1, 1, 1, 1, 1, 1, 1, 1, 1, 1, 1, 1, 1, 1, 1, 1, 1, 1, 1, 1, 1, 1, 1, 1, 1, 1, 1, 1, 1, 1, 1, 1, 1, 1, 1, 1, 1, 1, 1, 1, 1, 1, 1, 1, 1, 1, 1, 1, 1, 1, 1, 1, 1, 1, 1, 1, 1, 1, 1, 1, 1, 1, 1, 1, 1, 1, 1, 1, 1, 1, 1, 1, 1, 1, 1, 1, 1, 1, 1, 1, 1, 1, 1, 1, 1, 1, 1, 1, 1, 1, 1, 1, 1, 1, 1, 1, 1, 1, 1, 1, 1, 1, 1, 1, 1, 1, 1, 1, 1, 1, 1, 1, 1, 1, 1, 1, 1, 1, 1, 1, 1, 1, 1, 1, 1, 1, 1, 1, 1, 1, 1, 1, 1, 1, 1, 1, 1, 1, 1, 1, 1, 1, 1, 1, 1, 1, 1, 1, 1, 1, 1, 1, 1, 1, 1, 1, 1, 1, 1, 1, 1, 1, 1, 1, 1, 1, 1, 1, 1, 1, 1, 1, 1, 1, 1, 1, 1, 1, 1, 1, 1, 1, 1, 1, 1, 1, 1, 1, 1, 1, 1, 1, 1, 1, 1, 1, 1, 1, 1, 1, 1, 1, 1, 1, 1, 1, 1, 1, 1, 1, 1, 1, 1, 1, 1, 1, 1, 1, 1, 1, 1, 1, 1, 1, 1, 1, 1, 1, 1, 1, 1, 1, 1, 1, 1, 1, 1, 1, 1, 1, 1, 1, 1, 1, 1, 1, 1, 1, 1, 1, 1, 1, 1, 1, 1, 1, 1, 1, 1, 1, 1, 1, 1, 1, 1, 1, 1, 1, 1, 1, 1, 1, 1, 1, 1, 1, 1, 1, 1, 1, 1, 1, 1, 1, 1, 1, 1, 1, 1, 1, 1, 1, 1, 1, 1, 1, 1, 1, 1, 1, 1, 1, 1, 1, 1, 1, 1, 1, 1, 1, 1, 1, 1, 1, 1, 1, 1, 1, 1, 1, 1, 1, 1, 1, 1, 1, 1, 1, 1, 1, 1, 1, 1, 1, 1, 1, 1, 1, 1, 1, 1, 1, 1, 1, 1, 1, 1, 1, 1, 1, 1, 1, 1, 1, 1, 1, 1, 1, 1, 1, 1, 1, 1, 1, 1, 1, 1, 1, 1, 1, 1, 1, 1, 1, 1, 1, 1, 1, 1, 1, 1, 1, 1, 1, 1, 1, 1, 1, 1, 1, 1, 1, 1, 1, 1, 1, 1, 1, 1, 1, 1, 1, 1, 1, 1, 1, 1, 1, 1, 1, 1, 1, 1, 1, 1, 1, 1, 1, 1, 1, 1, 1, 1, 1, 1, 1, 1, 1, 1, 1, 1, 1, 1, 1, 1, 1, 1, 1, 1, 1, 1, 1, 1, 1, 1, 1, 1, 1, 1, 1, 1, 1, 1, 1, 0])
_uv = me_torus.uv_layers.new(name='UVMap')
_uv.uv.foreach_set('vector', [2.58, 0.9061, 2.584, 1.033, 2.481, 1.038, 2.477, 0.9137, 2.477, 0.9137, 2.481, 1.038, 2.396, 1.051, 2.393, 0.9366, 1.039, -1.253, 1.155, -1.276, 1.166, -1.179, 1.063, -1.158, 1.063, -1.158, 1.166, -1.179, 1.182, -1.078, 1.091, -1.059, 1.508, 0.5713, 1.597, 0.5675, 1.612, 0.6516, 1.532, 0.655, 1.532, 0.655, 1.612, 0.6516, 1.617, 0.7552, 1.541, 0.7584, 1.541, 0.7584, 1.617, 0.7552, 1.612, 1.958, 1.532, 1.962, -0.6492, 0.3226, -0.5666, 0.3226, -0.5618, 0.3962, -0.654, 0.3962, -0.654, 0.3962, -0.5618, 0.3962, -0.5552, 0.4966, -0.6606, 0.4966, -0.6606, 0.4966, -0.5552, 0.4966, -0.5487, 0.5971, -0.6672, 0.5971, -0.6672, 0.5971, -0.5487, 0.5971, -0.5438, 0.6706, -0.672, 0.6706, -0.5227, 0.0, -0.4179, 0.0, -0.4309, 1.0, -0.5386, 1.0, 2.584, 1.033, 2.586, 1.164, 2.482, 1.165, 2.481, 1.038, 2.481, 1.038, 2.482, 1.165, 2.398, 1.169, 2.396, 1.051, 1.155, -1.276, 1.273, -1.285, 1.271, -1.187, 1.166, -1.179, 1.166, -1.179, 1.271, -1.187, 1.273, -1.084, 1.182, -1.078, 1.597, 0.5675, 1.689, 0.5656, 1.693, 0.6499, 1.612, 0.6516, 1.612, 0.6516, 1.693, 0.6499, 1.695, 0.7536, 1.617, 0.7552, 1.617, 0.7552, 1.695, 0.7536, 1.693, 1.957, 1.612, 1.958, -0.5666, 0.3226, -0.4848, 0.3118, -0.4704, 0.3841, -0.5618, 0.3962, -0.5618, 0.3962, -0.4704, 0.3841, -0.4508, 0.4829, -0.5552, 0.4966, -0.5552, 0.4966, -0.4508, 0.4829, -0.4311, 0.5816, -0.5487, 0.5971, -0.5487, 0.5971, -0.4311, 0.5816, -0.4168, 0.6539, -0.5438, 0.6706, -0.4179, 0.0, -0.313, 0.0, -0.3231, 1.0, -0.4309, 1.0, 2.586, 1.164, 2.584, 1.296, 2.481, 1.293, 2.482, 1.165, 2.482, 1.165, 2.481, 1.293, 2.396, 1.287, 2.398, 1.169, 1.273, -1.285, 1.391, -1.278, 1.376, -1.181, 1.271, -1.187, 1.271, -1.187, 1.376, -1.181, 1.365, -1.079, 1.273, -1.084, 1.689, 0.5656, 1.781, 0.5656, 1.776, 0.6499, 1.693, 0.6499, 1.693, 0.6499, 1.776, 0.6499, 1.774, 0.7536, 1.695, 0.7536, 1.695, 0.7536, 1.774, 0.7536, 1.776, 1.957, 1.693, 1.957, -0.4848, 0.3118, -0.4051, 0.2905, -0.3814, 0.3603, -0.4704, 0.3841, -0.4704, 0.3841, -0.3814, 0.3603, -0.349, 0.4556, -0.4508, 0.4829, -0.4508, 0.4829, -0.349, 0.4556, -0.3167, 0.5509, -0.4311, 0.5816, -0.4311, 0.5816, -0.3167, 0.5509, -0.293, 0.6207, -0.4168, 0.6539, -0.313, 0.0, -0.2082, 0.0, -0.2154, 1.0, -0.3231, 1.0, 2.584, 1.296, 2.58, 1.426, 2.477, 1.42, 2.481, 1.293, 2.481, 1.293, 2.477, 1.42, 2.393, 1.405, 2.396, 1.287, 1.391, -1.278, 1.507, -1.256, 1.479, -1.161, 1.376, -1.181, 1.376, -1.181, 1.479, -1.161, 1.455, -1.061, 1.365, -1.079, 1.781, 0.5656, 1.872, 0.5675, 1.858, 0.6516, 1.776, 0.6499, 1.776, 0.6499, 1.858, 0.6516, 1.853, 0.7552, 1.774, 0.7536, 1.774, 0.7536, 1.853, 0.7552, 1.858, 1.958, 1.776, 1.957, -0.4051, 0.2905, -0.3288, 0.2589, -0.2962, 0.325, -0.3814, 0.3603, -0.3814, 0.3603, -0.2962, 0.325, -0.2517, 0.4153, -0.349, 0.4556, -0.349, 0.4556, -0.2517, 0.4153, -0.2072, 0.5056, -0.3167, 0.5509, -0.3167, 0.5509, -0.2072, 0.5056, -0.1746, 0.5717, -0.293, 0.6207, -0.2082, 0.0, -0.1034, 0.0, -0.1077, 1.0, -0.2154, 1.0, 2.58, 1.426, 2.574, 1.553, 2.47, 1.544, 2.477, 1.42, 2.477, 1.42, 2.47, 1.544, 2.387, 1.519, 2.393, 1.405, 1.507, -1.256, 1.619, -1.218, 1.579, -1.128, 1.479, -1.161, 1.479, -1.161, 1.579, -1.128, 1.542, -1.032, 1.455, -1.061, 1.872, 0.5675, 1.961, 0.5713, 1.938, 0.655, 1.858, 0.6516, 1.858, 0.6516, 1.938, 0.655, 1.929, 0.7584, 1.853, 0.7552, 1.853, 0.7552, 1.929, 0.7584, 1.938, 1.962, 1.858, 1.958, -0.3288, 0.2589, -0.2573, 0.2176, -0.2164, 0.2789, -0.2962, 0.325, -0.2962, 0.325, -0.2164, 0.2789, -0.1604, 0.3626, -0.2517, 0.4153, -0.2517, 0.4153, -0.1604, 0.3626, -0.1045, 0.4463, -0.2072, 0.5056, -0.2072, 0.5056, -0.1045, 0.4463, -0.06357, 0.5076, -0.1746, 0.5717, -0.1034, 0.0, 0.001443, 0.0, 0.0, 1.0, -0.1077, 1.0, 2.574, 1.553, 2.564, 1.675, 2.461, 1.662, 2.47, 1.544, 2.47, 1.544, 2.461, 1.662, 2.379, 1.628, 2.387, 1.519, 1.619, -1.218, 1.725, -1.167, 1.673, -1.082, 1.579, -1.128, 1.579, -1.128, 1.673, -1.082, 1.625, -0.9923, 1.542, -1.032, 1.961, 0.5713, 2.046, 0.5768, 2.014, 0.6599, 1.938, 0.655, 1.938, 0.655, 2.014, 0.6599, 2.002, 0.7631, 1.929, 0.7584, 1.929, 0.7584, 2.002, 0.7631, 2.014, 1.967, 1.938, 1.962, -0.2573, 0.2176, -0.1918, 0.1674, -0.1432, 0.2228, -0.2164, 0.2789, -0.2164, 0.2789, -0.1432, 0.2228, -0.07686, 0.2985, -0.1604, 0.3626, -0.1604, 0.3626, -0.07686, 0.2985, -0.01048, 0.3742, -0.1045, 0.4463, -0.1045, 0.4463, -0.01048, 0.3742, 0.03811, 0.4296, -0.06357, 0.5076, 0.001443, 0.0, 0.1063, 0.0, 0.1077, 1.0, 0.0, 1.0, 2.564, 1.675, 2.553, 1.789, 2.45, 1.773, 2.461, 1.662, 2.461, 1.662, 2.45, 1.773, 2.368, 1.731, 2.379, 1.628, 1.725, -1.167, 1.823, -1.102, 1.76, -1.024, 1.673, -1.082, 1.673, -1.082, 1.76, -1.024, 1.701, -0.9418, 1.625, -0.9923, 1.625, -0.9923, 1.701, -0.9418, 1.662, -0.877, 1.593, -0.9222, 2.014, 0.6599, 2.085, 0.6664, 2.07, 0.7693, 2.002, 0.7631, 2.002, 0.7631, 2.07, 0.7693, 2.085, 1.973, 2.014, 1.967, -0.1918, 0.1674, -0.1335, 0.109, -0.07806, 0.1576, -0.1432, 0.2228, -0.1432, 0.2228, -0.07806, 0.1576, -0.002368, 0.224, -0.07686, 0.2985, -0.07686, 0.2985, -0.002368, 0.224, 0.07333, 0.2904, -0.01048, 0.3742, -0.01048, 0.3742, 0.07333, 0.2904, 0.1287, 0.3389, 0.03811, 0.4296, 0.1063, 0.0, 0.2111, 0.0, 0.2154, 1.0, 0.1077, 1.0, 2.553, 1.789, 2.539, 1.893, 2.437, 1.874, 2.45, 1.773, 1.874, -1.154, 1.97, -1.07, 1.912, -1.024, 1.823, -1.102, 1.823, -1.102, 1.912, -1.024, 1.839, -0.9554, 1.76, -1.024, 1.76, -1.024, 1.839, -0.9554, 1.77, -0.8817, 1.701, -0.9418, 1.701, -0.9418, 1.77, -0.8817, 1.724, -0.8232, 1.662, -0.877, 2.085, 0.6664, 2.151, 0.6743, 2.133, 0.7769, 2.07, 0.7693, 2.07, 0.7693, 2.133, 0.7769, 2.151, 1.981, 2.085, 1.973, -0.1335, 0.109, -0.08322, 0.04351, -0.02194, 0.08446, -0.07806, 0.1576, -0.07806, 0.1576, -0.02194, 0.08446, 0.06177, 0.1404, -0.002368, 0.224, -0.002368, 0.224, 0.06177, 0.1404, 0.1455, 0.1963, 0.07333, 0.2904, 0.07333, 0.2904, 0.1455, 0.1963, 0.2068, 0.2373, 0.1287, 0.3389, 0.2111, 0.0, 0.3159, 0.0, 0.3231, 1.0, 0.2154, 1.0, 2.334, -1.285, 2.348, -1.192, 2.245, -1.175, 2.232, -1.266, 1.97, -1.07, 2.054, -0.975, 1.99, -0.9362, 1.912, -1.024, 1.912, -1.024, 1.99, -0.9362, 1.908, -0.8769, 1.839, -0.9554, 1.839, -0.9554, 1.908, -0.8769, 1.831, -0.813, 1.77, -0.8817, 1.77, -0.8817, 1.831, -0.813, 1.778, -0.7617, 1.724, -0.8232, -1.586, 0.7884, -1.527, 0.7792, -1.509, 0.8819, -1.565, 0.8906, -1.565, 0.8906, -1.509, 0.8819, -1.527, 2.086, -1.586, 2.095, -0.08322, 0.04351, -0.04195, -0.02798, 0.02415, 0.004622, -0.02194, 0.08446, -0.02194, 0.08446, 0.02415, 0.004622, 0.1144, 0.04915, 0.06177, 0.1404, 0.06177, 0.1404, 0.1144, 0.04915, 0.2047, 0.09368, 0.1455, 0.1963, 0.1455, 0.1963, 0.2047, 0.09368, 0.2708, 0.1263, 0.2068, 0.2373, 0.3159, 0.0, 0.4208, 0.0, 0.4309, 1.0, 0.3231, 1.0, 2.348, -1.192, 2.359, -1.087, 2.256, -1.073, 2.245, -1.175, 2.054, -0.975, 2.125, -0.8693, 2.056, -0.8384, 1.99, -0.9362, 1.99, -0.9362, 2.056, -0.8384, 1.967, -0.79, 1.908, -0.8769, 1.908, -0.8769, 1.967, -0.79, 1.882, -0.737, 1.831, -0.813, 1.831, -0.813, 1.882, -0.737, 1.824, -0.6936, 1.778, -0.7617, -1.527, 0.7792, -1.462, 0.7714, -1.447, 0.8743, -1.509, 0.8819, -1.509, 0.8819, -1.447, 0.8743, -1.462, 2.078, -1.527, 2.086, -0.04195, -0.02798, -0.01036, -0.1042, 0.05943, -0.08055, 0.02415, 0.004622, 0.02415, 0.004622, 0.05943, -0.08055, 0.1548, -0.04818, 0.1144, 0.04915, 0.1144, 0.04915, 0.1548, -0.04818, 0.2501, -0.01582, 0.2047, 0.09368, 0.2047, 0.09368, 0.2501, -0.01582, 0.3199, 0.007868, 0.2708, 0.1263, 0.4208, 0.0, 0.5256, 0.0, 0.5386, 1.0, 0.4309, 1.0, 2.359, -1.087, 2.368, -0.9728, 2.265, -0.9619, 2.256, -1.073, 2.125, -0.8693, 2.182, -0.7551, 2.108, -0.7328, 2.056, -0.8384, 2.056, -0.8384, 2.108, -0.7328, 2.013, -0.6961, 1.967, -0.79, 1.967, -0.79, 2.013, -0.6961, 1.923, -0.6548, 1.882, -0.737, -1.503, 0.689, -1.423, 0.6818, -1.39, 0.7649, -1.462, 0.7714, -1.462, 0.7714, -1.39, 0.7649, -1.378, 0.8681, -1.447, 0.8743, -1.447, 0.8743, -1.378, 0.8681, -1.39, 2.072, -1.462, 2.078, -0.01036, -0.1042, 0.011, -0.184, 0.08329, -0.1696, 0.05943, -0.08055, 0.05943, -0.08055, 0.08329, -0.1696, 0.182, -0.1499, 0.1548, -0.04818, 0.1548, -0.04818, 0.182, -0.1499, 0.2808, -0.1303, 0.2501, -0.01582, 0.2501, -0.01582, 0.2808, -0.1303, 0.3531, -0.1159, 0.3199, 0.007868, 0.5256, 0.0, 0.6304, 0.0, 0.6463, 1.0, 0.5386, 1.0, 2.368, -0.9728, 2.375, -0.851, 2.271, -0.8434, 2.265, -0.9619, 2.265, -0.9619, 2.271, -0.8434, 2.188, -0.8206, 2.182, -0.9301, 2.108, -0.7328, 2.146, -0.6212, 2.047, -0.5969, 2.013, -0.6961, 2.013, -0.6961, 2.047, -0.5969, 1.952, -0.5681, 1.923, -0.6548, -1.423, 0.6818, -1.338, 0.6762, -1.314, 0.76, -1.39, 0.7649, -1.39, 0.7649, -1.314, 0.76, -1.305, 0.8634, -1.378, 0.8681, -1.378, 0.8681, -1.305, 0.8634, -1.314, 2.067, -1.39, 2.072, 0.011, -0.184, 0.02178, -0.2658, 0.09532, -0.261, 0.08329, -0.1696, 0.08329, -0.1696, 0.09532, -0.261, 0.1958, -0.2544, 0.182, -0.1499, 0.182, -0.1499, 0.1958, -0.2544, 0.2962, -0.2478, 0.2808, -0.1303, 0.2808, -0.1303, 0.2962, -0.2478, 0.3698, -0.243, 0.3531, -0.1159, 0.6304, 0.0, 0.7352, 0.0, 0.754, 1.0, 0.6463, 1.0, 2.375, -0.851, 2.379, -0.7238, 2.275, -0.7196, 2.271, -0.8434, 2.271, -0.8434, 2.275, -0.7196, 2.191, -0.7061, 2.188, -0.8206, 2.146, -0.6212, 2.169, -0.5056, 2.068, -0.4941, 2.047, -0.5969, 2.047, -0.5969, 2.068, -0.4941, 1.97, -0.4781, 1.952, -0.5681, -1.338, 0.6762, -1.249, 0.6725, -1.234, 0.7566, -1.314, 0.76, -1.314, 0.76, -1.234, 0.7566, -1.229, 0.8602, -1.305, 0.8634, -1.305, 0.8634, -1.229, 0.8602, -1.234, 2.063, -1.314, 2.067, 0.02178, -0.2658, 0.02178, -0.3484, 0.09532, -0.3532, 0.09532, -0.261, 0.09532, -0.261, 0.09532, -0.3532, 0.1958, -0.3598, 0.1958, -0.2544, 0.1958, -0.2544, 0.1958, -0.3598, 0.2962, -0.3663, 0.2962, -0.2478, 0.2962, -0.2478, 0.2962, -0.3663, 0.3698, -0.3712, 0.3698, -0.243, 0.7352, 0.0, 0.8401, 0.0, 0.8617, 1.0, 0.754, 1.0, 2.379, -0.7238, 2.38, -0.5932, 2.277, -0.5925, 2.275, -0.7196, 2.275, -0.7196, 2.277, -0.5925, 2.192, -0.5885, 2.191, -0.7061, 2.169, -0.5056, 2.177, -0.3878, 2.074, -0.3894, 2.068, -0.4941, 2.068, -0.4941, 2.074, -0.3894, 1.976, -0.3865, 1.97, -0.4781, -1.249, 0.6725, -1.157, 0.6706, -1.152, 0.7549, -1.234, 0.7566, -1.234, 0.7566, -1.152, 0.7549, -1.151, 0.8586, -1.229, 0.8602, -1.229, 0.8602, -1.151, 0.8586, -1.152, 2.062, -1.234, 2.063, 0.02178, -0.3484, 0.011, -0.4302, 0.08329, -0.4446, 0.09532, -0.3532, 0.09532, -0.3532, 0.08329, -0.4446, 0.182, -0.4642, 0.1958, -0.3598, 0.1958, -0.3598, 0.182, -0.4642, 0.2808, -0.4838, 0.2962, -0.3663, 0.2962, -0.3663, 0.2808, -0.4838, 0.3531, -0.4982, 0.3698, -0.3712, 0.8401, 0.0, 0.9449, 0.0, 0.9694, 1.0, 0.8617, 1.0, 2.38, -0.5932, 2.379, -0.4615, 2.275, -0.4643, 2.277, -0.5925, 2.277, -0.5925, 2.275, -0.4643, 2.191, -0.47, 2.192, -0.5885, 2.177, -0.3878, 2.169, -0.2699, 2.068, -0.2846, 2.074, -0.3894, 2.074, -0.3894, 2.068, -0.2846, 1.97, -0.2948, 1.976, -0.3865, -1.157, 0.6706, -1.065, 0.6706, -1.07, 0.7549, -1.152, 0.7549, -1.152, 0.7549, -1.07, 0.7549, -1.072, 0.8586, -1.151, 0.8586, -1.151, 0.8586, -1.072, 0.8586, -1.07, 2.062, -1.152, 2.062, 0.011, -0.4302, -0.01036, -0.5099, 0.05943, -0.5336, 0.08329, -0.4446, 0.08329, -0.4446, 0.05943, -0.5336, 0.1548, -0.566, 0.182, -0.4642, 0.182, -0.4642, 0.1548, -0.566, 0.2501, -0.5983, 0.2808, -0.4838, 0.2808, -0.4838, 0.2501, -0.5983, 0.3199, -0.622, 0.3531, -0.4982, 0.9449, 0.0, 1.05, 0.0, 1.077, 1.0, 0.9694, 1.0, 2.379, -0.4615, 2.375, -0.331, 2.271, -0.3373, 2.275, -0.4643, 2.275, -0.4643, 2.271, -0.3373, 2.188, -0.3525, 2.191, -0.47, 2.169, -0.2699, 2.146, -0.1539, 2.047, -0.1815, 2.068, -0.2846, 2.068, -0.2846, 2.047, -0.1815, 1.952, -0.2046, 1.97, -0.2948, -1.065, 0.6706, -0.9737, 0.6725, -0.9881, 0.7566, -1.07, 0.7549, -1.07, 0.7549, -0.9881, 0.7566, -0.9933, 0.8602, -1.072, 0.8586, -1.072, 0.8586, -0.9933, 0.8602, -0.9881, 2.063, -1.07, 2.062, -0.01036, -0.5099, -0.04195, -0.5862, 0.02415, -0.6188, 0.05943, -0.5336, 0.05943, -0.5336, 0.02415, -0.6188, 0.1144, -0.6633, 0.1548, -0.566, 0.1548, -0.566, 0.1144, -0.6633, 0.2047, -0.7078, 0.2501, -0.5983, 0.2501, -0.5983, 0.2047, -0.7078, 0.2708, -0.7404, 0.3199, -0.622, 1.05, 0.0, 1.155, 0.0, 1.185, 1.0, 1.077, 1.0, 2.375, -0.331, 2.368, -0.2038, 2.265, -0.2136, 2.271, -0.3373, 2.271, -0.3373, 2.265, -0.2136, 2.182, -0.2381, 2.188, -0.3525, 2.146, -0.1539, 2.108, -0.04184, 2.013, -0.08192, 2.047, -0.1815, 2.047, -0.1815, 2.013, -0.08192, 1.923, -0.1174, 1.952, -0.2046, -0.9737, 0.6725, -0.8846, 0.6762, -0.9083, 0.76, -0.9881, 0.7566, -0.9881, 0.7566, -0.9083, 0.76, -0.917, 0.8634, -0.9933, 0.8602, -0.9933, 0.8602, -0.917, 0.8634, -0.9083, 2.067, -0.9881, 2.063, -0.04195, -0.5862, -0.08322, -0.6577, -0.02194, -0.6986, 0.02415, -0.6188, 0.02415, -0.6188, -0.02194, -0.6986, 0.06177, -0.7545, 0.1144, -0.6633, 0.1144, -0.6633, 0.06177, -0.7545, 0.1455, -0.8105, 0.2047, -0.7078, 0.2047, -0.7078, 0.1455, -0.8105, 0.2068, -0.8514, 0.2708, -0.7404, 1.155, 0.0, 1.259, 0.0, 1.293, 1.0, 1.185, 1.0, 2.368, -0.2038, 2.359, -0.08224, 2.256, -0.09523, 2.265, -0.2136, 2.182, -0.00791, 2.125, 0.107, 2.056, 0.06441, 2.108, -0.04184, 2.108, -0.04184, 2.056, 0.06441, 1.967, 0.01252, 2.013, -0.08192, 2.013, -0.08192, 1.967, 0.01252, 1.882, -0.03479, 1.923, -0.1174, -0.8846, 0.6762, -0.7995, 0.6818, -0.8321, 0.7649, -0.9083, 0.76, -0.9083, 0.76, -0.8321, 0.7649, -0.844, 0.8681, -0.917, 0.8634, -0.917, 0.8634, -0.844, 0.8681, -0.8321, 2.072, -0.9083, 2.067, -0.08322, -0.6577, -0.1335, -0.7232, -0.07806, -0.7717, -0.02194, -0.6986, -0.02194, -0.6986, -0.07806, -0.7717, -0.002368, -0.8381, 0.06177, -0.7545, 0.06177, -0.7545, -0.002368, -0.8381, 0.07333, -0.9045, 0.1455, -0.8105, 0.1455, -0.8105, 0.07333, -0.9045, 0.1287, -0.9531, 0.2068, -0.8514, 1.259, 0.0, 1.364, 0.0, 1.4, 1.0, 1.293, 1.0, 2.359, -0.08224, 2.348, 0.0317, 2.245, 0.01565, 2.256, -0.09523, 2.125, 0.107, 2.054, 0.2136, 1.99, 0.163, 2.056, 0.06441, 2.056, 0.06441, 1.99, 0.163, 1.908, 0.1002, 1.967, 0.01252, 1.967, 0.01252, 1.908, 0.1002, 1.831, 0.04191, 1.882, -0.03479, -0.7995, 0.6818, -0.7196, 0.689, -0.7606, 0.7714, -0.8321, 0.7649, -0.8321, 0.7649, -0.7606, 0.7714, -0.7756, 0.8743, -0.844, 0.8681, -0.844, 0.8681, -0.7756, 0.8743, -0.7606, 2.078, -0.8321, 2.072, -0.1335, -0.7232, -0.1918, -0.7815, -0.1432, -0.8369, -0.07806, -0.7717, -0.07806, -0.7717, -0.1432, -0.8369, -0.07686, -0.9126, -0.002368, -0.8381, -0.002368, -0.8381, -0.07686, -0.9126, -0.01048, -0.9883, 0.07333, -0.9045, 0.07333, -0.9045, -0.01048, -0.9883, 0.03811, -1.044, 0.1287, -0.9531, 1.364, 0.0, 1.469, 0.0, 1.508, 1.0, 1.4, 1.0, 2.348, 0.0317, 2.334, 0.136, 2.232, 0.1172, 2.245, 0.01565, 2.054, 0.2136, 1.97, 0.3102, 1.912, 0.2523, 1.99, 0.163, 1.99, 0.163, 1.912, 0.2523, 1.839, 0.1795, 1.908, 0.1002, 1.908, 0.1002, 1.839, 0.1795, 1.77, 0.1114, 1.831, 0.04191, -0.7196, 0.689, -0.6465, 0.6978, -0.6951, 0.7792, -0.7606, 0.7714, -0.7606, 0.7714, -0.6951, 0.7792, -0.7129, 0.8819, -0.7756, 0.8743, -0.7756, 0.8743, -0.7129, 0.8819, -0.6951, 2.086, -0.7606, 2.078, -0.1918, -0.7815, -0.2573, -0.8318, -0.2164, -0.893, -0.1432, -0.8369, -0.1432, -0.8369, -0.2164, -0.893, -0.1604, -0.9768, -0.07686, -0.9126, -0.07686, -0.9126, -0.1604, -0.9768, -0.1045, -1.06, -0.01048, -0.9883, -0.01048, -0.9883, -0.1045, -1.06, -0.06357, -1.122, 0.03811, -1.044, 1.469, 0.0, 1.574, 0.0, 1.616, 1.0, 1.508, 1.0, 2.334, 0.136, 2.319, 0.229, 2.217, 0.2077, 2.232, 0.1172, 1.97, 0.3102, 1.874, 0.395, 1.823, 0.3307, 1.912, 0.2523, 1.912, 0.2523, 1.823, 0.3307, 1.76, 0.2493, 1.839, 0.1795, 1.839, 0.1795, 1.76, 0.2493, 1.701, 0.1724, 1.77, 0.1114, 1.77, 0.1114, 1.701, 0.1724, 1.662, 0.1206, 1.724, 0.06602, -0.6465, 0.7884, -0.5881, 0.7792, -0.5703, 0.8819, -0.6262, 0.8906, -0.6262, 0.8906, -0.5703, 0.8819, -0.5881, 2.086, -0.6465, 2.095, -0.2573, -0.8318, -0.3288, -0.873, -0.2962, -0.9391, -0.2164, -0.893, -0.2164, -0.893, -0.2962, -0.9391, -0.2517, -1.029, -0.1604, -0.9768, -0.1604, -0.9768, -0.2517, -1.029, -0.2072, -1.12, -0.1045, -1.06, -0.1045, -1.06, -0.2072, -1.12, -0.1746, -1.186, -0.06357, -1.122, 1.574, 0.0, 1.679, 0.0, 1.723, 1.0, 1.616, 1.0, 2.427, 0.04278, 2.413, -0.06157, 2.516, -0.07761, 2.529, 0.02394, 1.874, 0.395, 1.767, 0.4666, 1.725, 0.397, 1.823, 0.3307, 1.823, 0.3307, 1.725, 0.397, 1.673, 0.3081, 1.76, 0.2493, 1.76, 0.2493, 1.673, 0.3081, 1.625, 0.2239, 1.701, 0.1724, -0.6367, 0.6978, -0.5636, 0.689, -0.5226, 0.7714, -0.5881, 0.7792, -0.5881, 0.7792, -0.5226, 0.7714, -0.5077, 0.8743, -0.5703, 0.8819, -0.5703, 0.8819, -0.5077, 0.8743, -0.5226, 2.078, -0.5881, 2.086, -0.3288, -0.873, -0.4051, -0.9046, -0.3814, -0.9744, -0.2962, -0.9391, -0.2962, -0.9391, -0.3814, -0.9744, -0.349, -1.07, -0.2517, -1.029, -0.2517, -1.029, -0.349, -1.07, -0.3167, -1.165, -0.2072, -1.12, -0.2072, -1.12, -0.3167, -1.165, -0.293, -1.235, -0.1746, -1.186, 1.679, 0.0, 1.784, 0.0, 1.831, 1.0, 1.723, 1.0, 2.413, -0.06157, 2.402, -0.1755, 2.505, -0.1885, 2.516, -0.07761, 1.767, 0.4666, 1.653, 0.5238, 1.619, 0.4499, 1.725, 0.397, 1.725, 0.397, 1.619, 0.4499, 1.579, 0.3552, 1.673, 0.3081, 1.673, 0.3081, 1.579, 0.3552, 1.542, 0.265, 1.625, 0.2239, -0.5636, 0.689, -0.4838, 0.6818, -0.4512, 0.7649, -0.5226, 0.7714, -0.5226, 0.7714, -0.4512, 0.7649, -0.4392, 0.8681, -0.5077, 0.8743, -0.5077, 0.8743, -0.4392, 0.8681, -0.4512, 2.072, -0.5226, 2.078, -0.4051, -0.9046, -0.4848, -0.926, -0.4704, -0.9983, -0.3814, -0.9744, -0.3814, -0.9744, -0.4704, -0.9983, -0.4508, -1.097, -0.349, -1.07, -0.349, -1.07, -0.4508, -1.097, -0.4311, -1.196, -0.3167, -1.165, -0.3167, -1.165, -0.4311, -1.196, -0.4168, -1.268, -0.293, -1.235, 1.784, 0.0, 1.888, 0.0, 1.939, 1.0, 1.831, 1.0, 2.402, -0.1755, 2.392, -0.2971, 2.496, -0.3068, 2.505, -0.1885, 1.653, 0.5238, 1.532, 0.5656, 1.507, 0.4886, 1.619, 0.4499, 1.619, 0.4499, 1.507, 0.4886, 1.479, 0.3895, 1.579, 0.3552, 1.579, 0.3552, 1.479, 0.3895, 1.455, 0.2951, 1.542, 0.265, -0.4838, 0.6818, -0.3986, 0.6762, -0.3749, 0.76, -0.4512, 0.7649, -0.4512, 0.7649, -0.3749, 0.76, -0.3662, 0.8634, -0.4392, 0.8681, -0.4392, 0.8681, -0.3662, 0.8634, -0.3749, 2.067, -0.4512, 2.072, -0.4848, -0.926, -0.5666, -0.9368, -0.5618, -1.01, -0.4704, -0.9983, -0.4704, -0.9983, -0.5618, -1.01, -0.5552, -1.111, -0.4508, -1.097, -0.4508, -1.097, -0.5552, -1.111, -0.5487, -1.211, -0.4311, -1.196, -0.4311, -1.196, -0.5487, -1.211, -0.5438, -1.285, -0.4168, -1.268, 1.888, 0.0, 1.993, 0.0, 2.047, 1.0, 1.939, 1.0, 2.392, -0.2971, 2.386, -0.4242, 2.489, -0.4306, 2.496, -0.3068, 2.496, -0.3068, 2.489, -0.4306, 2.573, -0.4458, 2.579, -0.3314, 1.507, 0.4886, 1.391, 0.5123, 1.376, 0.4107, 1.479, 0.3895, 1.479, 0.3895, 1.376, 0.4107, 1.365, 0.3136, 1.455, 0.2951, -0.3986, 0.6762, -0.3096, 0.6725, -0.2952, 0.7566, -0.3749, 0.76, -0.3749, 0.76, -0.2952, 0.7566, -0.2899, 0.8602, -0.3662, 0.8634, -0.3662, 0.8634, -0.2899, 0.8602, -0.2952, 2.063, -0.3749, 2.067, -0.5666, -0.9368, -0.6492, -0.9368, -0.654, -1.01, -0.5618, -1.01, -0.5618, -1.01, -0.654, -1.01, -0.6606, -1.111, -0.5552, -1.111, -0.5552, -1.111, -0.6606, -1.111, -0.6672, -1.211, -0.5487, -1.211, -0.5487, -1.211, -0.6672, -1.211, -0.672, -1.285, -0.5438, -1.285, 1.993, 0.0, 2.098, 0.0, 2.154, 1.0, 2.047, 1.0, 2.386, -0.4242, 2.382, -0.5548, 2.485, -0.5576, 2.489, -0.4306, 2.489, -0.4306, 2.485, -0.5576, 2.57, -0.5633, 2.573, -0.4458, 1.391, 0.5123, 1.273, 0.5208, 1.271, 0.4182, 1.376, 0.4107, 1.376, 0.4107, 1.271, 0.4182, 1.273, 0.3202, 1.365, 0.3136, -0.3096, 0.6725, -0.2182, 0.6706, -0.2133, 0.7549, -0.2952, 0.7566, -0.2952, 0.7566, -0.2133, 0.7549, -0.2116, 0.8586, -0.2899, 0.8602, -0.2899, 0.8602, -0.2116, 0.8586, -0.2133, 2.062, -0.2952, 2.063, -0.6492, -0.9368, -0.731, -0.926, -0.7454, -0.9983, -0.654, -1.01, -0.654, -1.01, -0.7454, -0.9983, -0.765, -1.097, -0.6606, -1.111, -0.6606, -1.111, -0.765, -1.097, -0.7847, -1.196, -0.6672, -1.211, -0.6672, -1.211, -0.7847, -1.196, -0.7991, -1.268, -0.672, -1.285, 2.098, 0.0, 2.203, 0.0, 2.262, 1.0, 2.154, 1.0, 2.382, -0.5548, 2.38, -0.6864, 2.484, -0.6857, 2.485, -0.5576, 2.485, -0.5576, 2.484, -0.6857, 2.568, -0.6818, 2.57, -0.5633, 1.273, 0.5208, 1.155, 0.5139, 1.166, 0.412, 1.271, 0.4182, 1.271, 0.4182, 1.166, 0.412, 1.182, 0.3148, 1.273, 0.3202, -0.2182, 0.6706, -0.126, 0.6706, -0.1308, 0.7549, -0.2133, 0.7549, -0.2133, 0.7549, -0.1308, 0.7549, -0.1326, 0.8586, -0.2116, 0.8586, -0.2116, 0.8586, -0.1326, 0.8586, -0.1308, 2.062, -0.2133, 2.062, -0.731, -0.926, -0.8108, -0.9046, -0.8344, -0.9744, -0.7454, -0.9983, -0.7454, -0.9983, -0.8344, -0.9744, -0.8668, -1.07, -0.765, -1.097, -0.765, -1.097, -0.8668, -1.07, -0.8992, -1.165, -0.7847, -1.196, -0.7847, -1.196, -0.8992, -1.165, -0.9229, -1.235, -0.7991, -1.268, 2.203, 0.0, 2.308, 0.0, 2.37, 1.0, 2.262, 1.0, 2.38, -0.6864, 2.382, -0.817, 2.485, -0.8128, 2.484, -0.6857, 2.484, -0.6857, 2.485, -0.8128, 2.57, -0.7993, 2.568, -0.6818, 1.155, 0.5139, 1.039, 0.4916, 1.063, 0.3922, 1.166, 0.412, 1.166, 0.412, 1.063, 0.3922, 1.091, 0.2974, 1.182, 0.3148, -0.126, 0.6706, -0.03457, 0.6725, -0.04895, 0.7566, -0.1308, 0.7549, -0.1308, 0.7549, -0.04895, 0.7566, -0.05422, 0.8602, -0.1326, 0.8586, -0.1326, 0.8586, -0.05422, 0.8602, -0.04895, 2.063, -0.1308, 2.062, -0.8108, -0.9046, -0.887, -0.873, -0.9196, -0.9391, -0.8344, -0.9744, -0.8344, -0.9744, -0.9196, -0.9391, -0.9641, -1.029, -0.8668, -1.07, -0.8668, -1.07, -0.9641, -1.029, -1.009, -1.12, -0.8992, -1.165, -0.8992, -1.165, -1.009, -1.12, -1.041, -1.186, -0.9229, -1.235, 2.308, 0.0, 2.412, 0.0, 2.477, 1.0, 2.37, 1.0, 2.382, -0.817, 2.386, -0.9443, 2.489, -0.9367, 2.485, -0.8128, 2.485, -0.8128, 2.489, -0.9367, 2.573, -0.9138, 2.57, -0.7993, 1.039, 0.4916, 0.9276, 0.4543, 0.964, 0.3591, 1.063, 0.3922, 1.063, 0.3922, 0.964, 0.3591, 1.004, 0.2685, 1.091, 0.2974, -0.03457, 0.6725, 0.05447, 0.6762, 0.03078, 0.76, -0.04895, 0.7566, -0.04895, 0.7566, 0.03078, 0.76, 0.02211, 0.8634, -0.05422, 0.8602, -0.05422, 0.8602, 0.02211, 0.8634, 0.03078, 2.067, -0.04895, 2.063, -0.887, -0.873, -0.9585, -0.8318, -0.9994, -0.893, -0.9196, -0.9391, -0.9196, -0.9391, -0.9994, -0.893, -1.055, -0.9768, -0.9641, -1.029, -0.9641, -1.029, -1.055, -0.9768, -1.111, -1.06, -1.009, -1.12, -1.009, -1.12, -1.111, -1.06, -1.152, -1.122, -1.041, -1.186, 2.412, 0.0, 2.517, 0.0, 2.585, 1.0, 2.477, 1.0, 2.386, -0.9443, 2.392, -1.066, 2.496, -1.055, 2.489, -0.9367, 2.489, -0.9367, 2.496, -1.055, 2.579, -1.023, 2.573, -0.9138, 0.9276, 0.4543, 0.8216, 0.4028, 0.8697, 0.3133, 0.964, 0.3591, 0.964, 0.3591, 0.8697, 0.3133, 0.922, 0.2284, 1.004, 0.2685, 0.05447, 0.6762, 0.1396, 0.6818, 0.107, 0.7649, 0.03078, 0.76, 0.03078, 0.76, 0.107, 0.7649, 0.09511, 0.8681, 0.02211, 0.8634, 0.02211, 0.8634, 0.09511, 0.8681, 0.107, 2.072, 0.03078, 2.067, -0.9585, -0.8318, -1.024, -0.7815, -1.073, -0.8369, -0.9994, -0.893, -0.9994, -0.893, -1.073, -0.8369, -1.139, -0.9126, -1.055, -0.9768, -1.055, -0.9768, -1.139, -0.9126, -1.205, -0.9883, -1.111, -1.06, -1.111, -1.06, -1.205, -0.9883, -1.254, -1.044, -1.152, -1.122, 2.517, 0.0, 2.622, 0.0, 2.693, 1.0, 2.585, 1.0, 2.392, -1.066, 2.402, -1.18, 2.505, -1.166, 2.496, -1.055, 0.7903, 0.4729, 0.6841, 0.4026, 0.7233, 0.3378, 0.8216, 0.4028, 0.8216, 0.4028, 0.7233, 0.3378, 0.7824, 0.2555, 0.8697, 0.3133, 0.8697, 0.3133, 0.7824, 0.2555, 0.8455, 0.1778, 0.922, 0.2284, 0.1396, 0.6818, 0.2195, 0.689, 0.1785, 0.7714, 0.107, 0.7649, 0.107, 0.7649, 0.1785, 0.7714, 0.1635, 0.8743, 0.09511, 0.8681, 0.09511, 0.8681, 0.1635, 0.8743, 0.1785, 2.078, 0.107, 2.072, -1.024, -0.7815, -1.082, -0.7232, -1.138, -0.7717, -1.073, -0.8369, -1.073, -0.8369, -1.138, -0.7717, -1.213, -0.8381, -1.139, -0.9126, -1.139, -0.9126, -1.213, -0.8381, -1.289, -0.9045, -1.205, -0.9883, -1.205, -0.9883, -1.289, -0.9045, -1.345, -0.9531, -1.254, -1.044, -2.41, 0.0, -2.305, 0.0, -2.37, 1.0, -2.477, 1.0, 2.402, -1.18, 2.413, -1.285, 2.516, -1.268, 2.505, -1.166, 0.6841, 0.4026, 0.588, 0.319, 0.6344, 0.2605, 0.7233, 0.3378, 0.7233, 0.3378, 0.6344, 0.2605, 0.7034, 0.1868, 0.7824, 0.2555, 0.7824, 0.2555, 0.7034, 0.1868, 0.7764, 0.1177, 0.8455, 0.1778, 0.8455, 0.1778, 0.7764, 0.1177, 0.8339, 0.07173, 0.8958, 0.1256, 0.1785, 0.7714, 0.244, 0.7792, 0.2262, 0.8819, 0.1635, 0.8743, 0.1635, 0.8743, 0.2262, 0.8819, 0.244, 2.086, 0.1785, 2.078, -1.082, -0.7232, -1.133, -0.6577, -1.194, -0.6986, -1.138, -0.7717, -1.138, -0.7717, -1.194, -0.6986, -1.278, -0.7545, -1.213, -0.8381, -1.213, -0.8381, -1.278, -0.7545, -1.361, -0.8105, -1.289, -0.9045, -1.289, -0.9045, -1.361, -0.8105, -1.423, -0.8514, -1.345, -0.9531, -2.305, 0.0, -2.2, 0.0, -2.262, 1.0, -2.37, 1.0, 2.213, 2.079, 2.197, 1.986, 2.3, 1.968, 2.315, 2.058, 0.588, 0.319, 0.5037, 0.2235, 0.5565, 0.1722, 0.6344, 0.2605, 0.6344, 0.2605, 0.5565, 0.1722, 0.6341, 0.1083, 0.7034, 0.1868, 0.7034, 0.1868, 0.6341, 0.1083, 0.7158, 0.04906, 0.7764, 0.1177, 0.7764, 0.1177, 0.7158, 0.04906, 0.7796, 0.01024, 0.8339, 0.07173, 0.3698, 0.6834, 0.4282, 0.6743, 0.4459, 0.7769, 0.3901, 0.7856, 0.3901, 0.7856, 0.4459, 0.7769, 0.4282, 1.981, 0.3698, 1.99, -1.133, -0.6577, -1.174, -0.5862, -1.24, -0.6188, -1.194, -0.6986, -1.194, -0.6986, -1.24, -0.6188, -1.33, -0.6633, -1.278, -0.7545, -1.278, -0.7545, -1.33, -0.6633, -1.421, -0.7078, -1.361, -0.8105, -1.361, -0.8105, -1.421, -0.7078, -1.487, -0.7404, -1.423, -0.8514, -2.2, 0.0, -2.095, 0.0, -2.154, 1.0, -2.262, 1.0, 2.197, 1.986, 2.183, 1.882, 2.286, 1.866, 2.3, 1.968, 0.5037, 0.2235, 0.4327, 0.1178, 0.4908, 0.07444, 0.5565, 0.1722, 0.5565, 0.1722, 0.4908, 0.07444, 0.5758, 0.02143, 0.6341, 0.1083, 0.6341, 0.1083, 0.5758, 0.02143, 0.6647, -0.02699, 0.7158, 0.04906, 0.7158, 0.04906, 0.6647, -0.02699, 0.7339, -0.05785, 0.7796, 0.01024, 0.4282, 0.6743, 0.4936, 0.6664, 0.5086, 0.7693, 0.4459, 0.7769, 0.4459, 0.7769, 0.5086, 0.7693, 0.4936, 1.973, 0.4282, 1.981, -1.174, -0.5862, -1.205, -0.5099, -1.275, -0.5336, -1.24, -0.6188, -1.24, -0.6188, -1.275, -0.5336, -1.371, -0.566, -1.33, -0.6633, -1.33, -0.6633, -1.371, -0.566, -1.466, -0.5983, -1.421, -0.7078, -1.421, -0.7078, -1.466, -0.5983, -1.536, -0.622, -1.487, -0.7404, -2.095, 0.0, -1.99, 0.0, -2.047, 1.0, -2.154, 1.0, 2.183, 1.882, 2.172, 1.768, 2.275, 1.755, 2.286, 1.866, 2.286, 1.866, 2.275, 1.755, 2.358, 1.722, 2.368, 1.824, 0.4908, 0.07444, 0.4386, -0.03114, 0.5293, -0.07241, 0.5758, 0.02143, 0.5758, 0.02143, 0.5293, -0.07241, 0.6241, -0.1091, 0.6647, -0.02699, 0.6647, -0.02699, 0.6241, -0.1091, 0.6975, -0.1314, 0.7339, -0.05785, 0.4936, 0.6664, 0.5651, 0.6599, 0.5771, 0.7631, 0.5086, 0.7693, 0.5086, 0.7693, 0.5771, 0.7631, 0.5651, 1.967, 0.4936, 1.973, -1.205, -0.5099, -1.227, -0.4302, -1.299, -0.4446, -1.275, -0.5336, -1.275, -0.5336, -1.299, -0.4446, -1.398, -0.4642, -1.371, -0.566, -1.371, -0.566, -1.398, -0.4642, -1.497, -0.4838, -1.466, -0.5983, -1.466, -0.5983, -1.497, -0.4838, -1.569, -0.4982, -1.536, -0.622, -1.99, 0.0, -1.885, 0.0, -1.939, 1.0, -2.047, 1.0, 2.172, 1.768, 2.163, 1.647, 2.266, 1.637, 2.275, 1.755, 2.275, 1.755, 2.266, 1.637, 2.35, 1.612, 2.358, 1.722, 0.4386, -0.03114, 0.4006, -0.1427, 0.4955, -0.1716, 0.5293, -0.07241, 0.5293, -0.07241, 0.4955, -0.1716, 0.5945, -0.1959, 0.6241, -0.1091, 0.5325, 0.5768, 0.6177, 0.5713, 0.6414, 0.655, 0.5651, 0.6599, 0.5651, 0.6599, 0.6414, 0.655, 0.6501, 0.7584, 0.5771, 0.7631, 0.5771, 0.7631, 0.6501, 0.7584, 0.6414, 1.962, 0.5651, 1.967, -1.227, -0.4302, -1.238, -0.3483, -1.311, -0.3532, -1.299, -0.4446, -1.299, -0.4446, -1.311, -0.3532, -1.412, -0.3598, -1.398, -0.4642, -1.398, -0.4642, -1.412, -0.3598, -1.512, -0.3663, -1.497, -0.4838, -1.497, -0.4838, -1.512, -0.3663, -1.586, -0.3712, -1.569, -0.4982, -1.885, 0.0, -1.781, 0.0, -1.831, 1.0, -1.939, 1.0, 2.163, 1.647, 2.156, 1.519, 2.26, 1.513, 2.266, 1.637, 2.266, 1.637, 2.26, 1.513, 2.344, 1.498, 2.35, 1.612, 0.4006, -0.1427, 0.3775, -0.2584, 0.475, -0.2744, 0.4955, -0.1716, 0.4955, -0.1716, 0.475, -0.2744, 0.5766, -0.2859, 0.5945, -0.1959, 0.6177, 0.5713, 0.7067, 0.5675, 0.7211, 0.6516, 0.6414, 0.655, 0.6414, 0.655, 0.7211, 0.6516, 0.7264, 0.7552, 0.6501, 0.7584, 0.6501, 0.7584, 0.7264, 0.7552, 0.7211, 1.958, 0.6414, 1.962, -1.238, -0.3483, -1.238, -0.2658, -1.311, -0.261, -1.311, -0.3532, -1.311, -0.3532, -1.311, -0.261, -1.412, -0.2544, -1.412, -0.3598, -1.412, -0.3598, -1.412, -0.2544, -1.512, -0.2478, -1.512, -0.3663, -1.512, -0.3663, -1.512, -0.2478, -1.586, -0.243, -1.586, -0.3712, -1.781, 0.0, -1.676, 0.0, -1.723, 1.0, -1.831, 1.0, 2.156, 1.519, 2.152, 1.389, 2.256, 1.386, 2.26, 1.513, 2.26, 1.513, 2.256, 1.386, 2.34, 1.38, 2.344, 1.498, 0.3775, -0.2584, 0.3698, -0.3762, 0.4682, -0.3791, 0.475, -0.2744, 0.475, -0.2744, 0.4682, -0.3791, 0.5706, -0.3775, 0.5766, -0.2859, 0.7067, 0.5675, 0.7981, 0.5656, 0.803, 0.6499, 0.7211, 0.6516, 0.7211, 0.6516, 0.803, 0.6499, 0.8047, 0.7536, 0.7264, 0.7552, 0.7264, 0.7552, 0.8047, 0.7536, 0.803, 1.957, 0.7211, 1.958, -1.238, -0.2658, -1.227, -0.184, -1.299, -0.1696, -1.311, -0.261, -1.311, -0.261, -1.299, -0.1696, -1.398, -0.1499, -1.412, -0.2544, -1.412, -0.2544, -1.398, -0.1499, -1.497, -0.1303, -1.512, -0.2478, -1.512, -0.2478, -1.497, -0.1303, -1.569, -0.1159, -1.586, -0.243, -1.676, 0.0, -1.571, 0.0, -1.616, 1.0, -1.723, 1.0, 2.152, 1.389, 2.151, 1.257, 2.254, 1.258, 2.256, 1.386, 2.256, 1.386, 2.254, 1.258, 2.339, 1.262, 2.34, 1.38, 0.3698, -0.3762, 0.3775, -0.4941, 0.475, -0.4839, 0.4682, -0.3791, 0.4682, -0.3791, 0.475, -0.4839, 0.5766, -0.4692, 0.5706, -0.3775, 0.7981, 0.5656, 0.8903, 0.5656, 0.8855, 0.6499, 0.803, 0.6499, 0.803, 0.6499, 0.8855, 0.6499, 0.8837, 0.7536, 0.8047, 0.7536, 0.8047, 0.7536, 0.8837, 0.7536, 0.8855, 1.957, 0.803, 1.957, -1.227, -0.184, -1.205, -0.1042, -1.275, -0.08055, -1.299, -0.1696, -1.299, -0.1696, -1.275, -0.08055, -1.371, -0.04818, -1.398, -0.1499, -1.398, -0.1499, -1.371, -0.04818, -1.466, -0.01582, -1.497, -0.1303, -1.497, -0.1303, -1.466, -0.01582, -1.536, 0.007868, -1.569, -0.1159, -1.571, 0.0, -1.466, 0.0, -1.508, 1.0, -1.616, 1.0, 2.151, 1.257, 2.152, 1.127, 2.256, 1.131, 2.254, 1.258, 2.254, 1.258, 2.256, 1.131, 2.34, 1.144, 2.339, 1.262, 0.3775, -0.4941, 0.4006, -0.61, 0.4955, -0.587, 0.475, -0.4839, 0.475, -0.4839, 0.4955, -0.587, 0.5945, -0.5594, 0.5766, -0.4692, 0.8903, 0.5656, 0.9817, 0.5675, 0.9673, 0.6516, 0.8855, 0.6499, 0.8855, 0.6499, 0.9673, 0.6516, 0.9621, 0.7552, 0.8837, 0.7536, 0.8837, 0.7536, 0.9621, 0.7552, 0.9673, 1.958, 0.8855, 1.957, -1.205, -0.1042, -1.174, -0.02798, -1.24, 0.004622, -1.275, -0.08055, -1.275, -0.08055, -1.24, 0.004622, -1.33, 0.04915, -1.371, -0.04818, -1.371, -0.04818, -1.33, 0.04915, -1.421, 0.09368, -1.466, -0.01582, -1.466, -0.01582, -1.421, 0.09368, -1.487, 0.1263, -1.536, 0.007868, -1.466, 0.0, -1.361, 0.0, -1.4, 1.0, -1.508, 1.0, 2.152, 1.127, 2.156, 0.9994, 2.26, 1.007, 2.256, 1.131, 2.256, 1.131, 2.26, 1.007, 2.344, 1.03, 2.34, 1.144, 0.4006, -0.61, 0.4386, -0.7221, 0.5293, -0.6866, 0.4955, -0.587, 0.4955, -0.587, 0.5293, -0.6866, 0.6241, -0.6465, 0.5945, -0.5594, 0.9817, 0.5675, 1.071, 0.5713, 1.047, 0.655, 0.9673, 0.6516, 0.9673, 0.6516, 1.047, 0.655, 1.038, 0.7584, 0.9621, 0.7552, 0.9621, 0.7552, 1.038, 0.7584, 1.047, 1.962, 0.9673, 1.958, -1.174, -0.02798, -1.133, 0.04351, -1.194, 0.08446, -1.24, 0.004622, -1.24, 0.004622, -1.194, 0.08446, -1.278, 0.1404, -1.33, 0.04915, -1.33, 0.04915, -1.278, 0.1404, -1.361, 0.1963, -1.421, 0.09368, -1.421, 0.09368, -1.361, 0.1963, -1.423, 0.2373, -1.487, 0.1263, -1.361, 0.0, -1.256, 0.0, -1.293, 1.0, -1.4, 1.0, 2.156, 0.9994, 2.163, 0.8777, 2.266, 0.8885, 2.26, 1.007, 2.26, 1.007, 2.266, 0.8885, 2.35, 0.9203, 2.344, 1.03, 0.4386, -0.7221, 0.4908, -0.8284, 0.5758, -0.7811, 0.5293, -0.6866, 0.5293, -0.6866, 0.5758, -0.7811, 0.6647, -0.7292, 0.6241, -0.6465, 0.6241, -0.6465, 0.6647, -0.7292, 0.7339, -0.6866, 0.6975, -0.6126, 1.047, 0.655, 1.123, 0.6599, 1.111, 0.7631, 1.038, 0.7584, 1.038, 0.7584, 1.111, 0.7631, 1.123, 1.967, 1.047, 1.962, -1.133, 0.04351, -1.082, 0.109, -1.138, 0.1576, -1.194, 0.08446, -1.194, 0.08446, -1.138, 0.1576, -1.213, 0.224, -1.278, 0.1404, -1.278, 0.1404, -1.213, 0.224, -1.289, 0.2904, -1.361, 0.1963, -1.361, 0.1963, -1.289, 0.2904, -1.345, 0.3389, -1.423, 0.2373, -1.256, 0.0, -1.152, 0.0, -1.185, 1.0, -1.293, 1.0, 2.163, 0.8777, 2.172, 0.7635, 2.275, 0.7774, 2.266, 0.8885, 2.266, 0.8885, 2.275, 0.7774, 2.358, 0.8175, 2.35, 0.9203, 0.4908, -0.8284, 0.5565, -0.927, 0.6341, -0.8687, 0.5758, -0.7811, 0.5758, -0.7811, 0.6341, -0.8687, 0.7158, -0.8059, 0.6647, -0.7292, 0.6647, -0.7292, 0.7158, -0.8059, 0.7796, -0.7553, 0.7339, -0.6866, 1.123, 0.6599, 1.195, 0.6664, 1.18, 0.7693, 1.111, 0.7631, 1.111, 0.7631, 1.18, 0.7693, 1.195, 1.973, 1.123, 1.967, -1.082, 0.109, -1.024, 0.1674, -1.073, 0.2228, -1.138, 0.1576, -1.138, 0.1576, -1.073, 0.2228, -1.139, 0.2985, -1.213, 0.224, -1.213, 0.224, -1.139, 0.2985, -1.205, 0.3742, -1.289, 0.2904, -1.289, 0.2904, -1.205, 0.3742, -1.254, 0.4296, -1.345, 0.3389, -1.152, 0.0, -1.047, 0.0, -1.077, 1.0, -1.185, 1.0, 2.172, 0.7635, 2.183, 0.6589, 2.286, 0.6756, 2.275, 0.7774, 2.275, 0.7774, 2.286, 0.6756, 2.368, 0.7234, 2.358, 0.8175, 0.5565, -0.927, 0.6344, -1.016, 0.7034, -0.9481, 0.6341, -0.8687, 0.6341, -0.8687, 0.7034, -0.9481, 0.7764, -0.8753, 0.7158, -0.8059, 0.7158, -0.8059, 0.7764, -0.8753, 0.8339, -0.8175, 0.7796, -0.7553, 1.195, 0.6664, 1.26, 0.6743, 1.243, 0.7769, 1.18, 0.7693, 1.18, 0.7693, 1.243, 0.7769, 1.26, 1.981, 1.195, 1.973, -1.024, 0.1674, -0.9585, 0.2176, -0.9994, 0.2789, -1.073, 0.2228, -1.073, 0.2228, -0.9994, 0.2789, -1.055, 0.3626, -1.139, 0.2985, -1.139, 0.2985, -1.055, 0.3626, -1.111, 0.4463, -1.205, 0.3742, -1.205, 0.3742, -1.111, 0.4463, -1.152, 0.5076, -1.254, 0.4296, -1.047, 0.0, -0.942, 0.0, -0.9694, 1.0, -1.077, 1.0, 2.183, 0.6589, 2.197, 0.5656, 2.3, 0.5849, 2.286, 0.6756, 0.588, -1.062, 0.6841, -1.146, 0.7233, -1.095, 0.6344, -1.016, 0.6344, -1.016, 0.7233, -1.095, 0.7824, -1.018, 0.7034, -0.9481, 0.7034, -0.9481, 0.7824, -1.018, 0.8455, -0.9363, 0.7764, -0.8753, 0.7764, -0.8753, 0.8455, -0.9363, 0.8958, -0.8721, 0.8339, -0.8175, 1.26, 0.6743, 1.319, 0.6834, 1.298, 0.7856, 1.243, 0.7769, 1.243, 0.7769, 1.298, 0.7856, 1.319, 1.99, 1.26, 1.981, -0.9585, 0.2176, -0.887, 0.2589, -0.9196, 0.325, -0.9994, 0.2789, -0.9994, 0.2789, -0.9196, 0.325, -0.9641, 0.4153, -1.055, 0.3626, -1.055, 0.3626, -0.9641, 0.4153, -1.009, 0.5056, -1.111, 0.4463, -1.111, 0.4463, -1.009, 0.5056, -1.041, 0.5717, -1.152, 0.5076, -0.942, 0.0, -0.8372, 0.0, -0.8617, 1.0, -0.9694, 1.0, 2.553, 0.5656, 2.564, 0.6702, 2.461, 0.6842, 2.45, 0.5824, 2.45, 0.5824, 2.461, 0.6842, 2.379, 0.7243, 2.368, 0.6301, 0.7233, -1.095, 0.8216, -1.161, 0.8697, -1.077, 0.7824, -1.018, 0.7824, -1.018, 0.8697, -1.077, 0.922, -0.9878, 0.8455, -0.9363, 0.8455, -0.9363, 0.922, -0.9878, 0.9642, -0.9182, 0.8958, -0.8721, 1.319, 0.6743, 1.384, 0.6664, 1.399, 0.7693, 1.336, 0.7769, 1.336, 0.7769, 1.399, 0.7693, 1.384, 1.973, 1.319, 1.981, -0.887, 0.2589, -0.8108, 0.2905, -0.8344, 0.3603, -0.9196, 0.325, -0.9196, 0.325, -0.8344, 0.3603, -0.8668, 0.4556, -0.9641, 0.4153, -0.9641, 0.4153, -0.8668, 0.4556, -0.8992, 0.5509, -1.009, 0.5056, -1.009, 0.5056, -0.8992, 0.5509, -0.9229, 0.6207, -1.041, 0.5717, -0.8372, 0.0, -0.7324, 0.0, -0.754, 1.0, -0.8617, 1.0, 2.564, 0.6702, 2.574, 0.7844, 2.47, 0.7953, 2.461, 0.6842, 2.461, 0.6842, 2.47, 0.7953, 2.387, 0.827, 2.379, 0.7243, 0.8216, -1.161, 0.9276, -1.214, 0.964, -1.124, 0.8697, -1.077, 0.8697, -1.077, 0.964, -1.124, 1.004, -1.029, 0.922, -0.9878, 0.922, -0.9878, 1.004, -1.029, 1.038, -0.9551, 0.9642, -0.9182, 1.384, 0.6664, 1.456, 0.6599, 1.468, 0.7631, 1.399, 0.7693, 1.399, 0.7693, 1.468, 0.7631, 1.456, 1.967, 1.384, 1.973, -0.8108, 0.2905, -0.731, 0.3118, -0.7454, 0.3841, -0.8344, 0.3603, -0.8344, 0.3603, -0.7454, 0.3841, -0.765, 0.4829, -0.8668, 0.4556, -0.8668, 0.4556, -0.765, 0.4829, -0.7847, 0.5816, -0.8992, 0.5509, -0.8992, 0.5509, -0.7847, 0.5816, -0.7991, 0.6539, -0.9229, 0.6207, -0.7324, 0.0, -0.6275, 0.0, -0.6463, 1.0, -0.754, 1.0, 2.574, 0.7844, 2.58, 0.9061, 2.477, 0.9137, 2.47, 0.7953, 2.47, 0.7953, 2.477, 0.9137, 2.393, 0.9366, 2.387, 0.827, 0.9276, -1.214, 1.039, -1.253, 1.063, -1.158, 0.964, -1.124, 0.964, -1.124, 1.063, -1.158, 1.091, -1.059, 1.004, -1.029, 1.004, -1.029, 1.091, -1.059, 1.116, -0.982, 1.038, -0.9551, 1.456, 0.6599, 1.532, 0.655, 1.541, 0.7584, 1.468, 0.7631, 1.468, 0.7631, 1.541, 0.7584, 1.532, 1.962, 1.456, 1.967, -0.731, 0.3118, -0.6492, 0.3226, -0.654, 0.3962, -0.7454, 0.3841, -0.7454, 0.3841, -0.654, 0.3962, -0.6606, 0.4966, -0.765, 0.4829, -0.765, 0.4829, -0.6606, 0.4966, -0.6672, 0.5971, -0.7847, 0.5816, -0.7847, 0.5816, -0.6672, 0.5971, -0.672, 0.6706, -0.7991, 0.6539, -0.6275, 0.0, -0.5227, 0.0, -0.5386, 1.0, -0.6463, 1.0, 0.7368, 0.9431, 0.6458, 0.9808, 0.5492, 1.0, 0.4508, 1.0, 0.3542, 0.9808, 0.2632, 0.9431, 0.1813, 0.8884, 0.1116, 0.8187, 0.05691, 0.7368, 0.01921, 0.6458, -2.897e-08, 0.5492, -3.325e-08, 0.4508, 0.01921, 0.3542, 0.05691, 0.2632, 0.1116, 0.1813, 0.1813, 0.1116, 0.2632, 0.05691, 0.3542, 0.01921, 0.4508, -2.504e-08, 0.5492, -3.764e-08, 0.6458, 0.01921, 0.7368, 0.05691, 0.8187, 0.1116, 0.8884, 0.1813, 0.9431, 0.2632, 0.9808, 0.3542, 1.0, 0.4508, 1.0, 0.5492, 0.9808, 0.6458, 0.9431, 0.7368, 0.8884, 0.8187, 0.8187, 0.8884])
me_torus.materials.append(mat_material_001)
me_torus.update()
me_cube_003 = bpy.data.meshes.new('Cube.003')
me_cube_003.from_pydata([(-1.0, -1.0, -1.0), (-1.0, -1.0, 1.0), (-1.0, 1.0, -1.0), (-1.0, 1.0, 1.0), (1.0, -1.0, -1.0), (1.0, -1.0, 1.0), (1.0, 1.0, -1.0), (1.0, 1.0, 1.0), (-13.6, -10.65, 1.824), (-13.84, -10.65, 1.808), (-13.6, 10.17, 1.824), (-13.84, 10.17, 1.808), (1.127, -10.65, 0.8836), (0.8828, -10.65, 0.868), (1.127, 10.17, 0.8836), (0.8828, 10.17, 0.868), (-29.06, -10.65, 0.8912), (-28.82, -10.65, 0.8754), (-29.06, 10.17, 0.8912), (-28.82, 10.17, 0.8754), (-14.11, -10.65, 1.817), (-13.87, -10.65, 1.801), (-14.11, 10.17, 1.817), (-13.87, 10.17, 1.801), (-29.03, -1.0, -1.0), (-29.03, -1.0, 1.0), (-29.03, 1.0, -1.0), (-29.03, 1.0, 1.0), (-27.03, -1.0, -1.0), (-27.03, -1.0, 1.0), (-27.03, 1.0, -1.0), (-27.03, 1.0, 1.0)], [], [(0, 1, 3, 2), (2, 3, 7, 6), (6, 7, 5, 4), (4, 5, 1, 0), (2, 6, 4, 0), (7, 3, 1, 5), (8, 9, 11, 10), (10, 11, 15, 14), (14, 15, 13, 12), (12, 13, 9, 8), (10, 14, 12, 8), (15, 11, 9, 13), (16, 17, 19, 18), (18, 19, 23, 22), (22, 23, 21, 20), (20, 21, 17, 16), (18, 22, 20, 16), (23, 19, 17, 21), (24, 25, 27, 26), (26, 27, 31, 30), (30, 31, 29, 28), (28, 29, 25, 24), (26, 30, 28, 24), (31, 27, 25, 29)])
_uv = me_cube_003.uv_layers.new(name='UVMap')
_uv.uv.foreach_set('vector', [0.375, 0.0, 0.625, 0.0, 0.625, 0.25, 0.375, 0.25, 0.375, 0.25, 0.625, 0.25, 0.625, 0.5, 0.375, 0.5, 0.375, 0.5, 0.625, 0.5, 0.625, 0.75, 0.375, 0.75, 0.375, 0.75, 0.625, 0.75, 0.625, 1.0, 0.375, 1.0, 0.125, 0.5, 0.375, 0.5, 0.375, 0.75, 0.125, 0.75, 0.625, 0.5, 0.875, 0.5, 0.875, 0.75, 0.625, 0.75, 0.375, 0.0, 0.625, 0.0, 0.625, 0.25, 0.375, 0.25, 0.375, 0.25, 0.625, 0.25, 0.625, 0.5, 0.375, 0.5, 0.375, 0.5, 0.625, 0.5, 0.625, 0.75, 0.375, 0.75, 0.375, 0.75, 0.625, 0.75, 0.625, 1.0, 0.375, 1.0, 0.125, 0.5, 0.375, 0.5, 0.375, 0.75, 0.125, 0.75, 0.625, 0.5, 0.875, 0.5, 0.875, 0.75, 0.625, 0.75, 0.375, 0.0, 0.625, 0.0, 0.625, 0.25, 0.375, 0.25, 0.375, 0.25, 0.625, 0.25, 0.625, 0.5, 0.375, 0.5, 0.375, 0.5, 0.625, 0.5, 0.625, 0.75, 0.375, 0.75, 0.375, 0.75, 0.625, 0.75, 0.625, 1.0, 0.375, 1.0, 0.125, 0.5, 0.375, 0.5, 0.375, 0.75, 0.125, 0.75, 0.625, 0.5, 0.875, 0.5, 0.875, 0.75, 0.625, 0.75, 0.375, 0.0, 0.625, 0.0, 0.625, 0.25, 0.375, 0.25, 0.375, 0.25, 0.625, 0.25, 0.625, 0.5, 0.375, 0.5, 0.375, 0.5, 0.625, 0.5, 0.625, 0.75, 0.375, 0.75, 0.375, 0.75, 0.625, 0.75, 0.625, 1.0, 0.375, 1.0, 0.125, 0.5, 0.375, 0.5, 0.375, 0.75, 0.125, 0.75, 0.625, 0.5, 0.875, 0.5, 0.875, 0.75, 0.625, 0.75])
me_cube_003.materials.append(mat_material_002)
me_cube_003.update()

# ---- objects
ob_torus = bpy.data.objects.new('Torus', me_torus)
ob_cube_002 = bpy.data.objects.new('Cube.002', me_cube_003)

# ---- transforms, parenting, visibility, modifiers, constraints
ob_torus.location = (0.0, 0.0, 0.0)
ob_cube_002.location = (1.076, 0.0, 0.9657)
ob_cube_002.scale = (0.07409, 0.07409, 1.16)

# ---- collection membership
col_collection.objects.link(ob_torus)
col_collection.objects.link(ob_cube_002)

# ---- scene / render settings (as saved in the file)
scene.frame_start = 1; scene.frame_end = 250; scene.frame_set(17)
scene.render.engine = 'BLENDER_EEVEE_NEXT'
scene.cycles.sampling_pattern = 'TABULATED_SOBOL'
scene.eevee.ray_tracing_options.trace_max_roughness = 0.0
bpy.context.view_layer.update()

# ---- added for rendering (the .blend has no active camera and no usable light): camera, sun
cam_auto = bpy.data.cameras.new('AutoCamera')
cam_auto.lens = 50.0
cam_auto.sensor_width = 36.0
cam_auto.clip_end = 1000.0
ob_auto_camera = bpy.data.objects.new('AutoCamera', cam_auto)
scene.collection.objects.link(ob_auto_camera)
ob_auto_camera.location = (4.45934, -5.35121, 5.01109)
ob_auto_camera.rotation_euler = (1.09748, -7.21219e-08, 0.694738)
scene.camera = ob_auto_camera
light_auto_sun = bpy.data.lights.new('AutoSun', 'SUN')
light_auto_sun.energy = 3.0
light_auto_sun.angle = 0.0523599
ob_auto_sun = bpy.data.objects.new('AutoSun', light_auto_sun)
scene.collection.objects.link(ob_auto_sun)
ob_auto_sun.rotation_euler = (0.872665, 0.174533, 0.523599)
bpy.context.view_layer.update()
